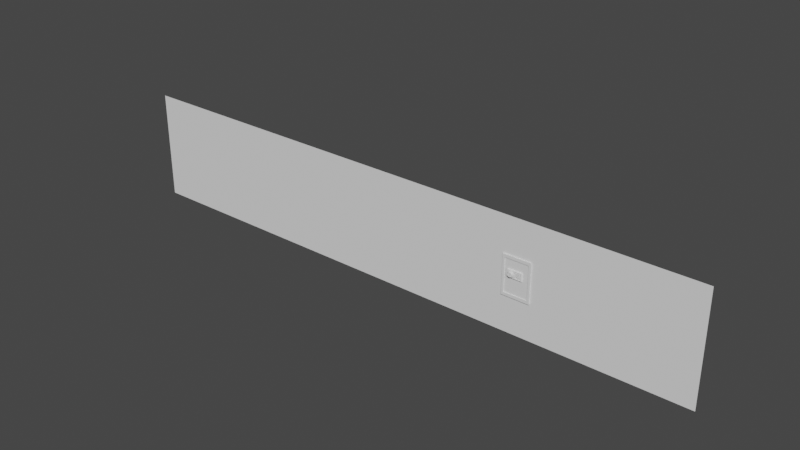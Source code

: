 # Source: Safe.blend  (saved by Blender 4.3.34; exported with 4.5.12 LTS)
import bpy
from mathutils import Matrix  # noqa: F401  (used for matrix-valued properties, if any)

bpy.ops.wm.read_factory_settings(use_empty=True)
scene = bpy.context.scene
scene.name = 'Scene'

# ---- collections
col_collection = bpy.data.collections.new('Collection'); scene.collection.children.link(col_collection)

# ---- world
world_world = bpy.data.worlds.new('World'); scene.world = world_world
world_world.use_nodes = True; world_world.node_tree.nodes.clear()
_N = world_world.node_tree.nodes; _L = world_world.node_tree.links
n0 = _N.new('ShaderNodeOutputWorld'); n0.name = 'World Output'; n0.location = (300, 300)
n1 = _N.new('ShaderNodeBackground'); n1.name = 'Background'; n1.location = (10, 300)
n1.inputs[0].default_value = (0.05088, 0.05088, 0.05088, 1.0)
_L.new(n1.outputs[0], n0.inputs[0])
n0.is_active_output = True
world_world.color = (0.05088, 0.05088, 0.05088)
world_world.use_sun_shadow = False
world_world.sun_shadow_jitter_overblur = 0.0

# ---- meshes
me_body = bpy.data.meshes.new('body')
me_body.from_pydata([(-0.1778, 0.0, -0.1778), (-0.1778, 0.0, 0.3171), (-0.1778, 0.3893, -0.1778), (-0.1778, 0.3893, 0.3171), (0.1778, 0.0, -0.1778), (0.1778, 0.0, 0.3171), (0.1778, 0.3893, -0.1778), (0.1778, 0.3893, 0.3171), (-0.1511, 0.0, -0.1407), (-0.1511, 0.0, 0.28), (0.1511, 0.0, 0.28), (0.1511, 0.0, -0.1407), (-0.1511, 0.025, -0.1407), (-0.1511, 0.025, 0.28), (0.1511, 0.025, 0.28), (0.1511, 0.025, -0.1407), (-0.1511, 0.35, -0.1407), (-0.1511, 0.35, 0.28), (0.1511, 0.35, 0.28), (0.1511, 0.35, -0.1407)], [], [(0, 1, 3, 2), (2, 3, 7, 6), (6, 7, 5, 4), (1, 0, 8, 9), (2, 6, 4, 0), (7, 3, 1, 5), (9, 8, 12, 13), (0, 4, 11, 8), (5, 1, 9, 10), (4, 5, 10, 11), (10, 9, 13, 14), (11, 10, 14, 15), (8, 11, 15, 12), (14, 13, 17, 18), (15, 14, 18, 19), (12, 15, 19, 16), (13, 12, 16, 17), (16, 19, 18, 17)])
_uv = me_body.uv_layers.new(name='UVMap')
_uv.uv.foreach_set('vector', [0.375, 0.0, 0.625, 0.0, 0.625, 0.25, 0.375, 0.25, 0.375, 0.25, 0.625, 0.25, 0.625, 0.5, 0.375, 0.5, 0.375, 0.5, 0.625, 0.5, 0.625, 0.75, 0.375, 0.75, 0.625, 0.0, 0.375, 0.0, 0.375, 0.0, 0.625, 0.0, 0.125, 0.5, 0.375, 0.5, 0.375, 0.75, 0.125, 0.75, 0.625, 0.5, 0.875, 0.5, 0.875, 0.75, 0.625, 0.75, 0.625, 0.0, 0.375, 0.0, 0.375, 0.0, 0.625, 0.0, 0.125, 0.75, 0.375, 0.75, 0.375, 0.75, 0.125, 0.75, 0.625, 0.75, 0.875, 0.75, 0.875, 0.75, 0.625, 0.75, 0.375, 0.75, 0.625, 0.75, 0.625, 0.75, 0.375, 0.75, 0.625, 0.75, 0.875, 0.75, 0.875, 0.75, 0.625, 0.75, 0.375, 0.75, 0.625, 0.75, 0.625, 0.75, 0.375, 0.75, 0.125, 0.75, 0.375, 0.75, 0.375, 0.75, 0.125, 0.75, 0.625, 0.75, 0.875, 0.75, 0.875, 0.75, 0.625, 0.75, 0.375, 0.75, 0.625, 0.75, 0.625, 0.75, 0.375, 0.75, 0.125, 0.75, 0.375, 0.75, 0.375, 0.75, 0.125, 0.75, 0.625, 0.0, 0.375, 0.0, 0.375, 0.0, 0.625, 0.0, 0.125, 0.75, 0.375, 0.75, 0.625, 0.75, 0.875, 0.75])
me_body.update()
me_door = bpy.data.meshes.new('door')
me_door.from_pydata([(-0.3023, 0.0, -0.2103), (-0.3023, 0.0, 0.2103), (0.0, 0.0, 0.2103), (0.0, 0.0, -0.2103), (-0.3023, 0.05, -0.2103), (-0.3023, 0.05, 0.2103), (0.0, 0.05, 0.2103), (0.0, 0.05, -0.2103), (0.0, 0.0, 0.0)], [], [(7, 4, 5, 6), (3, 7, 6, 2, 8), (0, 4, 7, 3), (1, 5, 4, 0), (2, 6, 5, 1), (0, 3, 8, 2, 1)])
_uv = me_door.uv_layers.new(name='UVMap')
_uv.uv.foreach_set('vector', [0.375, 0.75, 0.375, 1.0, 0.625, 1.0, 0.625, 0.75, 0.375, 0.75, 0.375, 0.75, 0.625, 0.75, 0.625, 0.75, 0.5, 0.75, 0.375, 1.0, 0.375, 1.0, 0.375, 0.75, 0.375, 0.75, 0.625, 1.0, 0.625, 1.0, 0.375, 1.0, 0.375, 1.0, 0.625, 0.75, 0.625, 0.75, 0.625, 1.0, 0.625, 1.0, 0.375, 1.0, 0.375, 0.75, 0.5, 0.75, 0.625, 0.75, 0.625, 1.0])
me_door.update()
me_control_panel = bpy.data.meshes.new('control_panel')
me_control_panel.from_pydata([(-0.2203, 0.0, 0.01467), (-0.2203, 0.0, 0.1103), (-0.05, 0.0, 0.01467), (-0.05, 0.0, 0.1103), (-0.234, -0.01, 0.02842), (-0.2292, -0.01, 0.02274), (-0.234, -0.01, 0.09658), (-0.2353, 0.0, 0.09837), (-0.2364, -0.01, 0.0909), (-0.05424, -0.01, 0.1079), (-0.2353, 0.0, 0.02663), (-0.2303, 0.0, 0.1044), (-0.05424, -0.01, 0.01706), (-0.2197, -0.01, 0.01706), (-0.2378, 0.0, 0.0326), (-0.2378, 0.0, 0.0924), (-0.2197, -0.01, 0.1079), (-0.2292, -0.01, 0.1023), (-0.2303, 0.0, 0.02065), (-0.2364, -0.01, 0.0341), (-0.2316, -0.015, 0.03183), (-0.2337, -0.015, 0.03694), (-0.2316, -0.015, 0.09317), (-0.2273, -0.015, 0.09828), (-0.2337, -0.015, 0.08806), (-0.06228, -0.015, 0.1034), (-0.2187, -0.015, 0.1034), (-0.2187, -0.015, 0.0216), (-0.06228, -0.015, 0.0216), (-0.2273, -0.015, 0.02672), (-0.2187, -0.015, 0.0625), (-0.1405, -0.015, 0.1034), (-0.1405, -0.015, 0.0216), (-0.1327, -0.015, 0.02524), (-0.07011, -0.015, 0.02524), (-0.07011, -0.015, 0.09976), (-0.1327, -0.015, 0.09976), (-0.1327, -0.01, 0.02524), (-0.07011, -0.01, 0.02524), (-0.07011, -0.01, 0.09976), (-0.1327, -0.01, 0.09976), (-0.1264, -0.01, 0.03178), (-0.07636, -0.01, 0.03178), (-0.07636, -0.01, 0.09322), (-0.1264, -0.01, 0.09322), (-0.2187, -0.015, 0.1034), (-0.2187, -0.015, 0.0216), (-0.2187, -0.015, 0.0625), (-0.1405, -0.015, 0.1034), (-0.1405, -0.015, 0.0216)], [], [(13, 12, 28, 32, 27), (3, 1, 16, 9), (15, 14, 19, 8), (2, 3, 9, 12), (10, 18, 5, 4), (1, 11, 17, 16), (7, 15, 8, 6), (14, 10, 4, 19), (11, 7, 6, 17), (18, 0, 13, 5), (0, 2, 12, 13), (5, 13, 27, 29), (16, 17, 23, 26), (12, 9, 25, 28), (6, 8, 24, 22), (8, 19, 21, 24), (19, 4, 20, 21), (9, 16, 26, 31, 25), (4, 5, 29, 20), (17, 6, 22, 23), (26, 23, 30), (23, 22, 30), (22, 24, 30), (24, 21, 30), (21, 20, 30), (20, 29, 30), (27, 30, 29), (28, 25, 35, 34), (35, 36, 40, 39), (32, 28, 34, 33), (31, 32, 33, 36), (25, 31, 36, 35), (40, 37, 41, 44), (33, 34, 38, 37), (36, 33, 37, 40), (34, 35, 39, 38), (38, 39, 43, 42), (39, 40, 44, 43), (37, 38, 42, 41), (48, 45, 47, 46, 49)])
_uv = me_control_panel.uv_layers.new(name='UVMap')
_uv.uv.foreach_set('vector', [0.0, 0.0, 0.0, 0.0, 0.0, 0.0, 0.0, 0.0, 0.0, 0.0, 0.0, 0.0, 0.0, 0.0, 0.0, 0.0, 0.0, 0.0, 0.0, 0.0, 0.0, 0.0, 0.0, 0.0, 0.0, 0.0, 0.0, 0.0, 0.0, 0.0, 0.0, 0.0, 0.0, 0.0, 0.0, 0.0, 0.0, 0.0, 0.0, 0.0, 0.0, 0.0, 0.0, 0.0, 0.0, 0.0, 0.0, 0.0, 0.0, 0.0, 0.0, 0.0, 0.0, 0.0, 0.0, 0.0, 0.0, 0.0, 0.0, 0.0, 0.0, 0.0, 0.0, 0.0, 0.0, 0.0, 0.0, 0.0, 0.0, 0.0, 0.0, 0.0, 0.0, 0.0, 0.0, 0.0, 0.0, 0.0, 0.0, 0.0, 0.0, 0.0, 0.0, 0.0, 0.0, 0.0, 0.0, 0.0, 0.0, 0.0, 0.0, 0.0, 0.0, 0.0, 0.0, 0.0, 0.0, 0.0, 0.0, 0.0, 0.0, 0.0, 0.0, 0.0, 0.0, 0.0, 0.0, 0.0, 0.0, 0.0, 0.0, 0.0, 0.0, 0.0, 0.0, 0.0, 0.0, 0.0, 0.0, 0.0, 0.0, 0.0, 0.0, 0.0, 0.0, 0.0, 0.0, 0.0, 0.0, 0.0, 0.0, 0.0, 0.0, 0.0, 0.0, 0.0, 0.0, 0.0, 0.0, 0.0, 0.0, 0.0, 0.0, 0.0, 0.0, 0.0, 0.0, 0.0, 0.0, 0.0, 0.0, 0.0, 0.0, 0.0, 0.0, 0.0, 0.0, 0.0, 0.0, 0.0, 0.0, 0.0, 0.0, 0.0, 0.0, 0.0, 0.0, 0.0, 0.0, 0.0, 0.0, 0.0, 0.0, 0.0, 0.0, 0.0, 0.0, 0.0, 0.0, 0.0, 0.0, 0.0, 0.0, 0.0, 0.0, 0.0, 0.0, 0.0, 0.0, 0.0, 0.0, 0.0, 0.0, 0.0, 0.0, 0.0, 0.0, 0.0, 0.0, 0.0, 0.0, 0.0, 0.0, 0.0, 0.0, 0.0, 0.0, 0.0, 0.0, 0.0, 0.0, 0.0, 0.0, 0.0, 0.0, 0.0, 0.0, 0.0, 0.0, 0.0, 0.0, 0.0, 0.0, 0.0, 0.0, 0.0, 0.0, 0.0, 0.0, 0.0, 0.0, 0.0, 0.0, 0.0, 0.0, 0.0, 0.0, 0.0, 0.0, 0.0, 0.0, 0.0, 0.0, 0.0, 0.0, 0.0, 0.0, 0.0, 0.0, 0.0, 0.0, 0.0, 0.0, 0.0, 0.0, 0.0, 0.0, 0.0, 0.0, 0.0, 0.0, 0.0, 0.0, 0.0, 0.0, 0.0, 0.0, 0.0, 0.0, 0.0, 0.0, 0.0, 0.0, 0.0, 0.0, 0.0, 0.0, 0.0, 0.0, 0.0, 0.0, 0.0, 0.0, 0.0, 0.0, 0.0, 0.0, 0.0, 0.0, 0.0, 0.0, 0.0, 0.0, 0.0, 0.0, 0.0, 0.0, 0.0, 0.0, 0.0, 0.0, 0.0, 0.0, 0.0, 0.0, 0.0, 0.0, 0.0, 0.0, 0.0, 0.0, 0.0])
me_control_panel.update()
me_numpad = bpy.data.meshes.new('numpad')
me_numpad.from_pydata([(-0.1264, -0.01, 0.03178), (-0.07636, -0.01, 0.03178), (-0.07636, -0.01, 0.09322), (-0.1264, -0.01, 0.09322), (-0.1223, -0.01, 0.03178), (-0.1164, -0.01, 0.03178), (-0.1105, -0.01, 0.03178), (-0.1073, -0.01, 0.03178), (-0.1014, -0.01, 0.03178), (-0.09548, -0.01, 0.03178), (-0.09229, -0.01, 0.03178), (-0.08638, -0.01, 0.03178), (-0.08046, -0.01, 0.03178), (-0.08046, -0.01, 0.09322), (-0.08638, -0.01, 0.09322), (-0.09229, -0.01, 0.09322), (-0.09548, -0.01, 0.09322), (-0.1014, -0.01, 0.09322), (-0.1073, -0.01, 0.09322), (-0.1105, -0.01, 0.09322), (-0.1164, -0.01, 0.09322), (-0.1223, -0.01, 0.09322), (-0.07636, -0.01, 0.04631), (-0.07636, -0.01, 0.04948), (-0.07636, -0.01, 0.05515), (-0.07636, -0.01, 0.06082), (-0.07636, -0.01, 0.06376), (-0.07636, -0.01, 0.06942), (-0.07636, -0.01, 0.07509), (-0.07636, -0.01, 0.07803), (-0.07636, -0.01, 0.0837), (-0.07636, -0.01, 0.08937), (-0.1264, -0.01, 0.08937), (-0.1264, -0.01, 0.0837), (-0.1264, -0.01, 0.07803), (-0.1264, -0.01, 0.07509), (-0.1264, -0.01, 0.06942), (-0.1264, -0.01, 0.06376), (-0.1264, -0.01, 0.06082), (-0.1264, -0.01, 0.05515), (-0.1264, -0.01, 0.04948), (-0.1264, -0.01, 0.04631), (-0.1223, -0.01, 0.04631), (-0.1223, -0.01, 0.04948), (-0.1223, -0.01, 0.05515), (-0.1223, -0.01, 0.06082), (-0.1223, -0.01, 0.06376), (-0.1223, -0.01, 0.06942), (-0.1223, -0.01, 0.07509), (-0.1223, -0.01, 0.07803), (-0.1223, -0.01, 0.0837), (-0.1223, -0.01, 0.08937), (-0.1164, -0.01, 0.04631), (-0.1164, -0.01, 0.04948), (-0.1164, -0.01, 0.06082), (-0.1164, -0.01, 0.06376), (-0.1164, -0.01, 0.07509), (-0.1164, -0.01, 0.07803), (-0.1164, -0.01, 0.08937), (-0.1105, -0.01, 0.04631), (-0.1105, -0.01, 0.04948), (-0.1105, -0.01, 0.05515), (-0.1105, -0.01, 0.06082), (-0.1105, -0.01, 0.06376), (-0.1105, -0.01, 0.06942), (-0.1105, -0.01, 0.07509), (-0.1105, -0.01, 0.07803), (-0.1105, -0.01, 0.0837), (-0.1105, -0.01, 0.08937), (-0.1073, -0.01, 0.04631), (-0.1073, -0.01, 0.04948), (-0.1073, -0.01, 0.05515), (-0.1073, -0.01, 0.06082), (-0.1073, -0.01, 0.06376), (-0.1073, -0.01, 0.06942), (-0.1073, -0.01, 0.07509), (-0.1073, -0.01, 0.07803), (-0.1073, -0.01, 0.0837), (-0.1073, -0.01, 0.08937), (-0.1014, -0.01, 0.04631), (-0.1014, -0.01, 0.04948), (-0.1014, -0.01, 0.06082), (-0.1014, -0.01, 0.06376), (-0.1014, -0.01, 0.07509), (-0.1014, -0.01, 0.07803), (-0.1014, -0.01, 0.08937), (-0.09548, -0.01, 0.04631), (-0.09548, -0.01, 0.04948), (-0.09548, -0.01, 0.05515), (-0.09548, -0.01, 0.06082), (-0.09548, -0.01, 0.06376), (-0.09548, -0.01, 0.06942), (-0.09548, -0.01, 0.07509), (-0.09548, -0.01, 0.07803), (-0.09548, -0.01, 0.0837), (-0.09548, -0.01, 0.08937), (-0.09229, -0.01, 0.04631), (-0.09229, -0.01, 0.04948), (-0.09229, -0.01, 0.05515), (-0.09229, -0.01, 0.06082), (-0.09229, -0.01, 0.06376), (-0.09229, -0.01, 0.06942), (-0.09229, -0.01, 0.07509), (-0.09229, -0.01, 0.07803), (-0.09229, -0.01, 0.0837), (-0.09229, -0.01, 0.08937), (-0.08638, -0.01, 0.04631), (-0.08638, -0.01, 0.04948), (-0.08638, -0.01, 0.06082), (-0.08638, -0.01, 0.06376), (-0.08638, -0.01, 0.07509), (-0.08638, -0.01, 0.07803), (-0.08638, -0.01, 0.08937), (-0.08046, -0.01, 0.04631), (-0.08046, -0.01, 0.04948), (-0.08046, -0.01, 0.05515), (-0.08046, -0.01, 0.06082), (-0.08046, -0.01, 0.06376), (-0.08046, -0.01, 0.06942), (-0.08046, -0.01, 0.07509), (-0.08046, -0.01, 0.07803), (-0.08046, -0.01, 0.0837), (-0.08046, -0.01, 0.08937), (-0.1264, -0.01, 0.04071), (-0.1264, -0.01, 0.03488), (-0.07636, -0.01, 0.03488), (-0.07636, -0.01, 0.04071), (-0.1223, -0.01, 0.03488), (-0.1223, -0.01, 0.04071), (-0.1164, -0.01, 0.03488), (-0.1105, -0.01, 0.03488), (-0.1105, -0.01, 0.04071), (-0.1073, -0.01, 0.03488), (-0.1073, -0.01, 0.04071), (-0.1014, -0.01, 0.03488), (-0.09548, -0.01, 0.03488), (-0.09548, -0.01, 0.04071), (-0.09229, -0.01, 0.03488), (-0.09229, -0.01, 0.04071), (-0.08638, -0.01, 0.03488), (-0.08046, -0.01, 0.03488), (-0.08046, -0.01, 0.04071)], [], [(122, 31, 2, 13), (32, 51, 21, 3), (51, 58, 20, 21), (58, 68, 19, 20), (68, 78, 18, 19), (78, 85, 17, 18), (85, 95, 16, 17), (95, 105, 15, 16), (105, 112, 14, 15), (112, 122, 13, 14), (106, 113, 114, 107), (108, 116, 117, 109), (110, 119, 120, 111), (96, 106, 107, 97), (99, 108, 109, 100), (102, 110, 111, 103), (136, 138, 96, 86), (86, 96, 97, 87), (87, 97, 98, 88), (88, 98, 99, 89), (89, 99, 100, 90), (90, 100, 101, 91), (91, 101, 102, 92), (92, 102, 103, 93), (93, 103, 104, 94), (94, 104, 105, 95), (79, 86, 87, 80), (81, 89, 90, 82), (83, 92, 93, 84), (69, 79, 80, 70), (72, 81, 82, 73), (75, 83, 84, 76), (131, 133, 69, 59), (59, 69, 70, 60), (60, 70, 71, 61), (61, 71, 72, 62), (62, 72, 73, 63), (63, 73, 74, 64), (64, 74, 75, 65), (65, 75, 76, 66), (66, 76, 77, 67), (67, 77, 78, 68), (52, 59, 60, 53), (54, 62, 63, 55), (56, 65, 66, 57), (42, 52, 53, 43), (45, 54, 55, 46), (48, 56, 57, 49), (123, 128, 42, 41), (41, 42, 43, 40), (40, 43, 44, 39), (39, 44, 45, 38), (38, 45, 46, 37), (37, 46, 47, 36), (36, 47, 48, 35), (35, 48, 49, 34), (34, 49, 50, 33), (33, 50, 51, 32), (141, 126, 22, 113), (113, 22, 23, 114), (114, 23, 24, 115), (115, 24, 25, 116), (116, 25, 26, 117), (117, 26, 27, 118), (118, 27, 28, 119), (119, 28, 29, 120), (120, 29, 30, 121), (121, 30, 31, 122), (12, 1, 125, 140), (140, 125, 126, 141), (0, 4, 127, 124), (124, 127, 128, 123), (4, 5, 129, 127), (5, 6, 130, 129), (6, 7, 132, 130), (130, 132, 133, 131), (7, 8, 134, 132), (8, 9, 135, 134), (9, 10, 137, 135), (135, 137, 138, 136), (10, 11, 139, 137), (11, 12, 140, 139), (42, 128, 127, 129, 130, 131, 59, 52), (96, 138, 137, 139, 140, 141, 113, 106)])
_uv = me_numpad.uv_layers.new(name='UVMap')
_uv.uv.foreach_set('vector', [0.0, 0.0, 0.0, 0.0, 0.0, 0.0, 0.0, 0.0, 0.0, 0.0, 0.0, 0.0, 0.0, 0.0, 0.0, 0.0, 0.0, 0.0, 0.0, 0.0, 0.0, 0.0, 0.0, 0.0, 0.0, 0.0, 0.0, 0.0, 0.0, 0.0, 0.0, 0.0, 0.0, 0.0, 0.0, 0.0, 0.0, 0.0, 0.0, 0.0, 0.0, 0.0, 0.0, 0.0, 0.0, 0.0, 0.0, 0.0, 0.0, 0.0, 0.0, 0.0, 0.0, 0.0, 0.0, 0.0, 0.0, 0.0, 0.0, 0.0, 0.0, 0.0, 0.0, 0.0, 0.0, 0.0, 0.0, 0.0, 0.0, 0.0, 0.0, 0.0, 0.0, 0.0, 0.0, 0.0, 0.0, 0.0, 0.0, 0.0, 0.0, 0.0, 0.0, 0.0, 0.0, 0.0, 0.0, 0.0, 0.0, 0.0, 0.0, 0.0, 0.0, 0.0, 0.0, 0.0, 0.0, 0.0, 0.0, 0.0, 0.0, 0.0, 0.0, 0.0, 0.0, 0.0, 0.0, 0.0, 0.0, 0.0, 0.0, 0.0, 0.0, 0.0, 0.0, 0.0, 0.0, 0.0, 0.0, 0.0, 0.0, 0.0, 0.0, 0.0, 0.0, 0.0, 0.0, 0.0, 0.0, 0.0, 0.0, 0.0, 0.0, 0.0, 0.0, 0.0, 0.0, 0.0, 0.0, 0.0, 0.0, 0.0, 0.0, 0.0, 0.0, 0.0, 0.0, 0.0, 0.0, 0.0, 0.0, 0.0, 0.0, 0.0, 0.0, 0.0, 0.0, 0.0, 0.0, 0.0, 0.0, 0.0, 0.0, 0.0, 0.0, 0.0, 0.0, 0.0, 0.0, 0.0, 0.0, 0.0, 0.0, 0.0, 0.0, 0.0, 0.0, 0.0, 0.0, 0.0, 0.0, 0.0, 0.0, 0.0, 0.0, 0.0, 0.0, 0.0, 0.0, 0.0, 0.0, 0.0, 0.0, 0.0, 0.0, 0.0, 0.0, 0.0, 0.0, 0.0, 0.0, 0.0, 0.0, 0.0, 0.0, 0.0, 0.0, 0.0, 0.0, 0.0, 0.0, 0.0, 0.0, 0.0, 0.0, 0.0, 0.0, 0.0, 0.0, 0.0, 0.0, 0.0, 0.0, 0.0, 0.0, 0.0, 0.0, 0.0, 0.0, 0.0, 0.0, 0.0, 0.0, 0.0, 0.0, 0.0, 0.0, 0.0, 0.0, 0.0, 0.0, 0.0, 0.0, 0.0, 0.0, 0.0, 0.0, 0.0, 0.0, 0.0, 0.0, 0.0, 0.0, 0.0, 0.0, 0.0, 0.0, 0.0, 0.0, 0.0, 0.0, 0.0, 0.0, 0.0, 0.0, 0.0, 0.0, 0.0, 0.0, 0.0, 0.0, 0.0, 0.0, 0.0, 0.0, 0.0, 0.0, 0.0, 0.0, 0.0, 0.0, 0.0, 0.0, 0.0, 0.0, 0.0, 0.0, 0.0, 0.0, 0.0, 0.0, 0.0, 0.0, 0.0, 0.0, 0.0, 0.0, 0.0, 0.0, 0.0, 0.0, 0.0, 0.0, 0.0, 0.0, 0.0, 0.0, 0.0, 0.0, 0.0, 0.0, 0.0, 0.0, 0.0, 0.0, 0.0, 0.0, 0.0, 0.0, 0.0, 0.0, 0.0, 0.0, 0.0, 0.0, 0.0, 0.0, 0.0, 0.0, 0.0, 0.0, 0.0, 0.0, 0.0, 0.0, 0.0, 0.0, 0.0, 0.0, 0.0, 0.0, 0.0, 0.0, 0.0, 0.0, 0.0, 0.0, 0.0, 0.0, 0.0, 0.0, 0.0, 0.0, 0.0, 0.0, 0.0, 0.0, 0.0, 0.0, 0.0, 0.0, 0.0, 0.0, 0.0, 0.0, 0.0, 0.0, 0.0, 0.0, 0.0, 0.0, 0.0, 0.0, 0.0, 0.0, 0.0, 0.0, 0.0, 0.0, 0.0, 0.0, 0.0, 0.0, 0.0, 0.0, 0.0, 0.0, 0.0, 0.0, 0.0, 0.0, 0.0, 0.0, 0.0, 0.0, 0.0, 0.0, 0.0, 0.0, 0.0, 0.0, 0.0, 0.0, 0.0, 0.0, 0.0, 0.0, 0.0, 0.0, 0.0, 0.0, 0.0, 0.0, 0.0, 0.0, 0.0, 0.0, 0.0, 0.0, 0.0, 0.0, 0.0, 0.0, 0.0, 0.0, 0.0, 0.0, 0.0, 0.0, 0.0, 0.0, 0.0, 0.0, 0.0, 0.0, 0.0, 0.0, 0.0, 0.0, 0.0, 0.0, 0.0, 0.0, 0.0, 0.0, 0.0, 0.0, 0.0, 0.0, 0.0, 0.0, 0.0, 0.0, 0.0, 0.0, 0.0, 0.0, 0.0, 0.0, 0.0, 0.0, 0.0, 0.0, 0.0, 0.0, 0.0, 0.0, 0.0, 0.0, 0.0, 0.0, 0.0, 0.0, 0.0, 0.0, 0.0, 0.0, 0.0, 0.0, 0.0, 0.0, 0.0, 0.0, 0.0, 0.0, 0.0, 0.0, 0.0, 0.0, 0.0, 0.0, 0.0, 0.0, 0.0, 0.0, 0.0, 0.0, 0.0, 0.0, 0.0, 0.0, 0.0, 0.0, 0.0, 0.0, 0.0, 0.0, 0.0, 0.0, 0.0, 0.0, 0.0, 0.0, 0.0, 0.0, 0.0, 0.0, 0.0, 0.0, 0.0, 0.0, 0.0, 0.0, 0.0, 0.0, 0.0, 0.0, 0.0, 0.0, 0.0, 0.0, 0.0, 0.0, 0.0, 0.0, 0.0, 0.0, 0.0, 0.0, 0.0, 0.0, 0.0, 0.0, 0.0, 0.0, 0.0, 0.0, 0.0, 0.0, 0.0, 0.0, 0.0, 0.0, 0.0, 0.0, 0.0, 0.0, 0.0, 0.0, 0.0, 0.0, 0.0, 0.0, 0.0, 0.0, 0.0, 0.0, 0.0, 0.0, 0.0, 0.0, 0.0, 0.0, 0.0, 0.0, 0.0, 0.0, 0.0, 0.0, 0.0, 0.0, 0.0, 0.0, 0.0, 0.0, 0.0, 0.0, 0.0, 0.0, 0.0, 0.0, 0.0, 0.0, 0.0, 0.0, 0.0, 0.0, 0.0, 0.0, 0.0, 0.0, 0.0, 0.0, 0.0, 0.0, 0.0, 0.0, 0.0, 0.0, 0.0, 0.0, 0.0, 0.0, 0.0, 0.0, 0.0, 0.0, 0.0, 0.0, 0.0, 0.0, 0.0, 0.0, 0.0, 0.0, 0.0, 0.0, 0.0, 0.0, 0.0, 0.0, 0.0, 0.0, 0.0, 0.0, 0.0, 0.0, 0.0, 0.0, 0.0, 0.0, 0.0, 0.0, 0.0, 0.0, 0.0, 0.0, 0.0, 0.0, 0.0, 0.0, 0.0, 0.0, 0.0, 0.0, 0.0, 0.0, 0.0, 0.0, 0.0, 0.0, 0.0, 0.0, 0.0, 0.0, 0.0, 0.0, 0.0, 0.0, 0.0, 0.0, 0.0, 0.0, 0.0, 0.0, 0.0, 0.0, 0.0, 0.0, 0.0, 0.0, 0.0, 0.0, 0.0, 0.0, 0.0, 0.0, 0.0])
me_numpad.update()
me_circle = bpy.data.meshes.new('Circle')
me_circle.from_pydata([(0.0, 1.0, 0.0), (-0.1951, 0.9808, 0.0), (-0.3827, 0.9239, 0.0), (-0.5556, 0.8315, 0.0), (-0.7071, 0.7071, 0.0), (-0.8315, 0.5556, 0.0), (-0.9239, 0.3827, 0.0), (-0.9808, 0.1951, 0.0), (-1.0, 0.0, 0.0), (-0.9808, -0.1951, 0.0), (-0.9239, -0.3827, 0.0), (-0.8315, -0.5556, 0.0), (-0.7071, -0.7071, 0.0), (-0.5556, -0.8315, 0.0), (-0.3827, -0.9239, 0.0), (-0.1951, -0.9808, 0.0), (0.0, -1.0, 0.0), (0.1951, -0.9808, 0.0), (0.3827, -0.9239, 0.0), (0.5556, -0.8315, 0.0), (0.7071, -0.7071, 0.0), (0.8315, -0.5556, 0.0), (0.9239, -0.3827, 0.0), (0.9808, -0.1951, 0.0), (1.0, 0.0, 0.0), (0.9808, 0.1951, 0.0), (0.9239, 0.3827, 0.0), (0.8315, 0.5556, 0.0), (0.7071, 0.7071, 0.0), (0.5556, 0.8315, 0.0), (0.3827, 0.9239, 0.0), (0.1951, 0.9808, 0.0), (0.0, 1.0, -0.005), (-0.1951, 0.9808, -0.005), (-0.3827, 0.9239, -0.005), (-0.5556, 0.8315, -0.005), (-0.7071, 0.7071, -0.005), (-0.8315, 0.5556, -0.005), (-0.9239, 0.3827, -0.005), (-0.9808, 0.1951, -0.005), (-1.0, 5.464e-09, -0.005), (-0.9808, -0.1951, -0.005), (-0.9239, -0.3827, -0.005), (-0.8315, -0.5556, -0.005), (-0.7071, -0.7071, -0.005), (-0.5556, -0.8315, -0.005), (-0.3827, -0.9239, -0.005), (-0.1951, -0.9808, -0.005), (0.0, -1.0, -0.005), (0.1951, -0.9808, -0.005), (0.3827, -0.9239, -0.005), (0.5556, -0.8315, -0.005), (0.7071, -0.7071, -0.005), (0.8315, -0.5556, -0.005), (0.9239, -0.3827, -0.005), (0.9808, -0.1951, -0.005), (1.0, 5.464e-09, -0.005), (0.9808, 0.1951, -0.005), (0.9239, 0.3827, -0.005), (0.8315, 0.5556, -0.005), (0.7071, 0.7071, -0.005), (0.5556, 0.8315, -0.005), (0.3827, 0.9239, -0.005), (0.1951, 0.9808, -0.005), (-0.1853, 0.9317, -0.0075), (-1.192e-08, 0.95, -0.0075), (-0.3635, 0.8777, -0.0075), (-0.5278, 0.7899, -0.0075), (-0.6718, 0.6718, -0.0075), (-0.7899, 0.5278, -0.0075), (-0.8777, 0.3635, -0.0075), (-0.9317, 0.1853, -0.0075), (-0.95, -4.135e-09, -0.0075), (-0.9317, -0.1853, -0.0075), (-0.8777, -0.3635, -0.0075), (-0.7899, -0.5278, -0.0075), (-0.6718, -0.6718, -0.0075), (-0.5278, -0.7899, -0.0075), (-0.3635, -0.8777, -0.0075), (-0.1853, -0.9317, -0.0075), (-1.192e-08, -0.95, -0.0075), (0.1853, -0.9317, -0.0075), (0.3635, -0.8777, -0.0075), (0.5278, -0.7899, -0.0075), (0.6718, -0.6718, -0.0075), (0.7899, -0.5278, -0.0075), (0.8777, -0.3635, -0.0075), (0.9317, -0.1853, -0.0075), (0.95, -4.135e-09, -0.0075), (0.9317, 0.1853, -0.0075), (0.8777, 0.3635, -0.0075), (0.7899, 0.5278, -0.0075), (0.6718, 0.6718, -0.0075), (0.5278, 0.7899, -0.0075), (0.3635, 0.8777, -0.0075), (0.1853, 0.9317, -0.0075), (-0.1668, 0.8386, -0.00875), (-2.265e-08, 0.855, -0.00875), (-0.3272, 0.7899, -0.00875), (-0.475, 0.7109, -0.00875), (-0.6046, 0.6046, -0.00875), (-0.7109, 0.475, -0.00875), (-0.7899, 0.3272, -0.00875), (-0.8386, 0.1668, -0.00875), (-0.855, -2.62e-08, -0.00875), (-0.8386, -0.1668, -0.00875), (-0.7899, -0.3272, -0.00875), (-0.7109, -0.475, -0.00875), (-0.6046, -0.6046, -0.00875), (-0.475, -0.7109, -0.00875), (-0.3272, -0.7899, -0.00875), (-0.1668, -0.8386, -0.00875), (-2.265e-08, -0.855, -0.00875), (0.1668, -0.8386, -0.00875), (0.3272, -0.7899, -0.00875), (0.475, -0.7109, -0.00875), (0.6046, -0.6046, -0.00875), (0.7109, -0.475, -0.00875), (0.7899, -0.3272, -0.00875), (0.8386, -0.1668, -0.00875), (0.855, -2.62e-08, -0.00875), (0.8386, 0.1668, -0.00875), (0.7899, 0.3272, -0.00875), (0.7109, 0.475, -0.00875), (0.6046, 0.6046, -0.00875), (0.475, 0.7109, -0.00875), (0.3272, 0.7899, -0.00875), (0.1668, 0.8386, -0.00875), (-0.1501, 0.7547, -0.00875), (-8.464e-09, 0.7695, -0.00875), (-0.2945, 0.7109, -0.00875), (-0.4275, 0.6398, -0.00875), (-0.5441, 0.5441, -0.00875), (-0.6398, 0.4275, -0.00875), (-0.7109, 0.2945, -0.00875), (-0.7547, 0.1501, -0.00875), (-0.7695, -2.358e-08, -0.00875), (-0.7547, -0.1501, -0.00875), (-0.7109, -0.2945, -0.00875), (-0.6398, -0.4275, -0.00875), (-0.5441, -0.5441, -0.00875), (-0.4275, -0.6398, -0.00875), (-0.2945, -0.7109, -0.00875), (-0.1501, -0.7547, -0.00875), (-8.464e-09, -0.7695, -0.00875), (0.1501, -0.7547, -0.00875), (0.2945, -0.7109, -0.00875), (0.4275, -0.6398, -0.00875), (0.5441, -0.5441, -0.00875), (0.6398, -0.4275, -0.00875), (0.7109, -0.2945, -0.00875), (0.7547, -0.1501, -0.00875), (0.7695, -2.358e-08, -0.00875), (0.7547, 0.1501, -0.00875), (0.7109, 0.2945, -0.00875), (0.6398, 0.4275, -0.00875), (0.5441, 0.5441, -0.00875), (0.4275, 0.6398, -0.00875), (0.2945, 0.7109, -0.00875), (0.1501, 0.7547, -0.00875)], [], [(22, 54, 55, 23), (9, 41, 42, 10), (23, 55, 56, 24), (10, 42, 43, 11), (24, 56, 57, 25), (11, 43, 44, 12), (25, 57, 58, 26), (12, 44, 45, 13), (26, 58, 59, 27), (13, 45, 46, 14), (0, 32, 33, 1), (27, 59, 60, 28), (14, 46, 47, 15), (1, 33, 34, 2), (28, 60, 61, 29), (15, 47, 48, 16), (2, 34, 35, 3), (29, 61, 62, 30), (16, 48, 49, 17), (3, 35, 36, 4), (30, 62, 63, 31), (17, 49, 50, 18), (4, 36, 37, 5), (31, 63, 32, 0), (18, 50, 51, 19), (5, 37, 38, 6), (19, 51, 52, 20), (6, 38, 39, 7), (20, 52, 53, 21), (7, 39, 40, 8), (21, 53, 54, 22), (8, 40, 41, 9), (63, 62, 94, 95), (85, 84, 116, 117), (50, 49, 81, 82), (37, 36, 68, 69), (32, 63, 95, 65), (51, 50, 82, 83), (38, 37, 69, 70), (52, 51, 83, 84), (39, 38, 70, 71), (53, 52, 84, 85), (40, 39, 71, 72), (54, 53, 85, 86), (41, 40, 72, 73), (55, 54, 86, 87), (42, 41, 73, 74), (56, 55, 87, 88), (43, 42, 74, 75), (57, 56, 88, 89), (44, 43, 75, 76), (58, 57, 89, 90), (45, 44, 76, 77), (59, 58, 90, 91), (46, 45, 77, 78), (33, 32, 65, 64), (60, 59, 91, 92), (47, 46, 78, 79), (34, 33, 64, 66), (61, 60, 92, 93), (48, 47, 79, 80), (35, 34, 66, 67), (62, 61, 93, 94), (49, 48, 80, 81), (36, 35, 67, 68), (104, 103, 135, 136), (72, 71, 103, 104), (86, 85, 117, 118), (73, 72, 104, 105), (87, 86, 118, 119), (74, 73, 105, 106), (88, 87, 119, 120), (75, 74, 106, 107), (89, 88, 120, 121), (76, 75, 107, 108), (90, 89, 121, 122), (77, 76, 108, 109), (91, 90, 122, 123), (78, 77, 109, 110), (64, 65, 97, 96), (92, 91, 123, 124), (79, 78, 110, 111), (66, 64, 96, 98), (93, 92, 124, 125), (80, 79, 111, 112), (67, 66, 98, 99), (94, 93, 125, 126), (81, 80, 112, 113), (68, 67, 99, 100), (95, 94, 126, 127), (82, 81, 113, 114), (69, 68, 100, 101), (65, 95, 127, 97), (83, 82, 114, 115), (70, 69, 101, 102), (84, 83, 115, 116), (71, 70, 102, 103), (118, 117, 149, 150), (105, 104, 136, 137), (119, 118, 150, 151), (106, 105, 137, 138), (120, 119, 151, 152), (107, 106, 138, 139), (121, 120, 152, 153), (108, 107, 139, 140), (122, 121, 153, 154), (109, 108, 140, 141), (123, 122, 154, 155), (110, 109, 141, 142), (96, 97, 129, 128), (124, 123, 155, 156), (111, 110, 142, 143), (98, 96, 128, 130), (125, 124, 156, 157), (112, 111, 143, 144), (99, 98, 130, 131), (126, 125, 157, 158), (113, 112, 144, 145), (100, 99, 131, 132), (127, 126, 158, 159), (114, 113, 145, 146), (101, 100, 132, 133), (97, 127, 159, 129), (115, 114, 146, 147), (102, 101, 133, 134), (116, 115, 147, 148), (103, 102, 134, 135), (117, 116, 148, 149)])
_uv = me_circle.uv_layers.new(name='UVMap')
_uv.uv.foreach_set('vector', [0.0, 0.0, 0.0, 0.0, 0.0, 0.0, 0.0, 0.0, 0.0, 0.0, 0.0, 0.0, 0.0, 0.0, 0.0, 0.0, 0.0, 0.0, 0.0, 0.0, 0.0, 0.0, 0.0, 0.0, 0.0, 0.0, 0.0, 0.0, 0.0, 0.0, 0.0, 0.0, 0.0, 0.0, 0.0, 0.0, 0.0, 0.0, 0.0, 0.0, 0.0, 0.0, 0.0, 0.0, 0.0, 0.0, 0.0, 0.0, 0.0, 0.0, 0.0, 0.0, 0.0, 0.0, 0.0, 0.0, 0.0, 0.0, 0.0, 0.0, 0.0, 0.0, 0.0, 0.0, 0.0, 0.0, 0.0, 0.0, 0.0, 0.0, 0.0, 0.0, 0.0, 0.0, 0.0, 0.0, 0.0, 0.0, 0.0, 0.0, 0.0, 0.0, 0.0, 0.0, 0.0, 0.0, 0.0, 0.0, 0.0, 0.0, 0.0, 0.0, 0.0, 0.0, 0.0, 0.0, 0.0, 0.0, 0.0, 0.0, 0.0, 0.0, 0.0, 0.0, 0.0, 0.0, 0.0, 0.0, 0.0, 0.0, 0.0, 0.0, 0.0, 0.0, 0.0, 0.0, 0.0, 0.0, 0.0, 0.0, 0.0, 0.0, 0.0, 0.0, 0.0, 0.0, 0.0, 0.0, 0.0, 0.0, 0.0, 0.0, 0.0, 0.0, 0.0, 0.0, 0.0, 0.0, 0.0, 0.0, 0.0, 0.0, 0.0, 0.0, 0.0, 0.0, 0.0, 0.0, 0.0, 0.0, 0.0, 0.0, 0.0, 0.0, 0.0, 0.0, 0.0, 0.0, 0.0, 0.0, 0.0, 0.0, 0.0, 0.0, 0.0, 0.0, 0.0, 0.0, 0.0, 0.0, 0.0, 0.0, 0.0, 0.0, 0.0, 0.0, 0.0, 0.0, 0.0, 0.0, 0.0, 0.0, 0.0, 0.0, 0.0, 0.0, 0.0, 0.0, 0.0, 0.0, 0.0, 0.0, 0.0, 0.0, 0.0, 0.0, 0.0, 0.0, 0.0, 0.0, 0.0, 0.0, 0.0, 0.0, 0.0, 0.0, 0.0, 0.0, 0.0, 0.0, 0.0, 0.0, 0.0, 0.0, 0.0, 0.0, 0.0, 0.0, 0.0, 0.0, 0.0, 0.0, 0.0, 0.0, 0.0, 0.0, 0.0, 0.0, 0.0, 0.0, 0.0, 0.0, 0.0, 0.0, 0.0, 0.0, 0.0, 0.0, 0.0, 0.0, 0.0, 0.0, 0.0, 0.0, 0.0, 0.0, 0.0, 0.0, 0.0, 0.0, 0.0, 0.0, 0.0, 0.0, 0.0, 0.0, 0.0, 0.0, 0.0, 0.0, 0.0, 0.0, 0.0, 0.0, 0.0, 0.0, 0.0, 0.0, 0.0, 0.0, 0.0, 0.0, 0.0, 0.0, 0.0, 0.0, 0.0, 0.0, 0.0, 0.0, 0.0, 0.0, 0.0, 0.0, 0.0, 0.0, 0.0, 0.0, 0.0, 0.0, 0.0, 0.0, 0.0, 0.0, 0.0, 0.0, 0.0, 0.0, 0.0, 0.0, 0.0, 0.0, 0.0, 0.0, 0.0, 0.0, 0.0, 0.0, 0.0, 0.0, 0.0, 0.0, 0.0, 0.0, 0.0, 0.0, 0.0, 0.0, 0.0, 0.0, 0.0, 0.0, 0.0, 0.0, 0.0, 0.0, 0.0, 0.0, 0.0, 0.0, 0.0, 0.0, 0.0, 0.0, 0.0, 0.0, 0.0, 0.0, 0.0, 0.0, 0.0, 0.0, 0.0, 0.0, 0.0, 0.0, 0.0, 0.0, 0.0, 0.0, 0.0, 0.0, 0.0, 0.0, 0.0, 0.0, 0.0, 0.0, 0.0, 0.0, 0.0, 0.0, 0.0, 0.0, 0.0, 0.0, 0.0, 0.0, 0.0, 0.0, 0.0, 0.0, 0.0, 0.0, 0.0, 0.0, 0.0, 0.0, 0.0, 0.0, 0.0, 0.0, 0.0, 0.0, 0.0, 0.0, 0.0, 0.0, 0.0, 0.0, 0.0, 0.0, 0.0, 0.0, 0.0, 0.0, 0.0, 0.0, 0.0, 0.0, 0.0, 0.0, 0.0, 0.0, 0.0, 0.0, 0.0, 0.0, 0.0, 0.0, 0.0, 0.0, 0.0, 0.0, 0.0, 0.0, 0.0, 0.0, 0.0, 0.0, 0.0, 0.0, 0.0, 0.0, 0.0, 0.0, 0.0, 0.0, 0.0, 0.0, 0.0, 0.0, 0.0, 0.0, 0.0, 0.0, 0.0, 0.0, 0.0, 0.0, 0.0, 0.0, 0.0, 0.0, 0.0, 0.0, 0.0, 0.0, 0.0, 0.0, 0.0, 0.0, 0.0, 0.0, 0.0, 0.0, 0.0, 0.0, 0.0, 0.0, 0.0, 0.0, 0.0, 0.0, 0.0, 0.0, 0.0, 0.0, 0.0, 0.0, 0.0, 0.0, 0.0, 0.0, 0.0, 0.0, 0.0, 0.0, 0.0, 0.0, 0.0, 0.0, 0.0, 0.0, 0.0, 0.0, 0.0, 0.0, 0.0, 0.0, 0.0, 0.0, 0.0, 0.0, 0.0, 0.0, 0.0, 0.0, 0.0, 0.0, 0.0, 0.0, 0.0, 0.0, 0.0, 0.0, 0.0, 0.0, 0.0, 0.0, 0.0, 0.0, 0.0, 0.0, 0.0, 0.0, 0.0, 0.0, 0.0, 0.0, 0.0, 0.0, 0.0, 0.0, 0.0, 0.0, 0.0, 0.0, 0.0, 0.0, 0.0, 0.0, 0.0, 0.0, 0.0, 0.0, 0.0, 0.0, 0.0, 0.0, 0.0, 0.0, 0.0, 0.0, 0.0, 0.0, 0.0, 0.0, 0.0, 0.0, 0.0, 0.0, 0.0, 0.0, 0.0, 0.0, 0.0, 0.0, 0.0, 0.0, 0.0, 0.0, 0.0, 0.0, 0.0, 0.0, 0.0, 0.0, 0.0, 0.0, 0.0, 0.0, 0.0, 0.0, 0.0, 0.0, 0.0, 0.0, 0.0, 0.0, 0.0, 0.0, 0.0, 0.0, 0.0, 0.0, 0.0, 0.0, 0.0, 0.0, 0.0, 0.0, 0.0, 0.0, 0.0, 0.0, 0.0, 0.0, 0.0, 0.0, 0.0, 0.0, 0.0, 0.0, 0.0, 0.0, 0.0, 0.0, 0.0, 0.0, 0.0, 0.0, 0.0, 0.0, 0.0, 0.0, 0.0, 0.0, 0.0, 0.0, 0.0, 0.0, 0.0, 0.0, 0.0, 0.0, 0.0, 0.0, 0.0, 0.0, 0.0, 0.0, 0.0, 0.0, 0.0, 0.0, 0.0, 0.0, 0.0, 0.0, 0.0, 0.0, 0.0, 0.0, 0.0, 0.0, 0.0, 0.0, 0.0, 0.0, 0.0, 0.0, 0.0, 0.0, 0.0, 0.0, 0.0, 0.0, 0.0, 0.0, 0.0, 0.0, 0.0, 0.0, 0.0, 0.0, 0.0, 0.0, 0.0, 0.0, 0.0, 0.0, 0.0, 0.0, 0.0, 0.0, 0.0, 0.0, 0.0, 0.0, 0.0, 0.0, 0.0, 0.0, 0.0, 0.0, 0.0, 0.0, 0.0, 0.0, 0.0, 0.0, 0.0, 0.0, 0.0, 0.0, 0.0, 0.0, 0.0, 0.0, 0.0, 0.0, 0.0, 0.0, 0.0, 0.0, 0.0, 0.0, 0.0, 0.0, 0.0, 0.0, 0.0, 0.0, 0.0, 0.0, 0.0, 0.0, 0.0, 0.0, 0.0, 0.0, 0.0, 0.0, 0.0, 0.0, 0.0, 0.0, 0.0, 0.0, 0.0, 0.0, 0.0, 0.0, 0.0, 0.0, 0.0, 0.0, 0.0, 0.0, 0.0, 0.0, 0.0, 0.0, 0.0, 0.0, 0.0, 0.0, 0.0, 0.0, 0.0, 0.0, 0.0, 0.0, 0.0, 0.0, 0.0, 0.0, 0.0, 0.0, 0.0, 0.0, 0.0, 0.0, 0.0, 0.0, 0.0, 0.0, 0.0, 0.0, 0.0, 0.0, 0.0, 0.0, 0.0, 0.0, 0.0, 0.0, 0.0, 0.0, 0.0, 0.0, 0.0, 0.0, 0.0, 0.0, 0.0, 0.0, 0.0, 0.0, 0.0, 0.0, 0.0, 0.0, 0.0, 0.0, 0.0, 0.0, 0.0, 0.0, 0.0, 0.0, 0.0, 0.0, 0.0, 0.0, 0.0, 0.0, 0.0, 0.0, 0.0, 0.0, 0.0, 0.0, 0.0, 0.0, 0.0, 0.0, 0.0, 0.0, 0.0, 0.0, 0.0, 0.0, 0.0, 0.0, 0.0, 0.0, 0.0, 0.0, 0.0, 0.0, 0.0, 0.0, 0.0, 0.0, 0.0, 0.0, 0.0, 0.0, 0.0, 0.0, 0.0, 0.0, 0.0, 0.0, 0.0, 0.0, 0.0, 0.0, 0.0, 0.0, 0.0, 0.0, 0.0, 0.0, 0.0, 0.0, 0.0, 0.0, 0.0, 0.0, 0.0, 0.0, 0.0, 0.0, 0.0, 0.0, 0.0, 0.0, 0.0, 0.0, 0.0, 0.0, 0.0, 0.0, 0.0, 0.0, 0.0, 0.0, 0.0, 0.0, 0.0, 0.0, 0.0, 0.0, 0.0, 0.0, 0.0, 0.0, 0.0, 0.0, 0.0, 0.0, 0.0, 0.0, 0.0, 0.0, 0.0, 0.0, 0.0, 0.0, 0.0, 0.0, 0.0, 0.0, 0.0, 0.0, 0.0, 0.0, 0.0, 0.0, 0.0, 0.0, 0.0, 0.0, 0.0, 0.0, 0.0, 0.0, 0.0, 0.0, 0.0, 0.0, 0.0, 0.0, 0.0, 0.0, 0.0, 0.0, 0.0, 0.0, 0.0, 0.0, 0.0, 0.0, 0.0, 0.0, 0.0, 0.0, 0.0, 0.0, 0.0, 0.0, 0.0, 0.0, 0.0, 0.0, 0.0, 0.0, 0.0, 0.0, 0.0, 0.0, 0.0, 0.0, 0.0, 0.0, 0.0, 0.0, 0.0, 0.0, 0.0, 0.0, 0.0, 0.0, 0.0, 0.0, 0.0, 0.0, 0.0, 0.0, 0.0, 0.0, 0.0, 0.0, 0.0, 0.0, 0.0, 0.0, 0.0, 0.0, 0.0, 0.0, 0.0, 0.0, 0.0, 0.0, 0.0, 0.0, 0.0, 0.0, 0.0, 0.0, 0.0, 0.0, 0.0, 0.0, 0.0, 0.0, 0.0, 0.0, 0.0, 0.0, 0.0, 0.0, 0.0, 0.0, 0.0, 0.0, 0.0, 0.0, 0.0, 0.0, 0.0, 0.0, 0.0, 0.0, 0.0, 0.0, 0.0, 0.0, 0.0, 0.0])
me_circle.update()
me_circle_001 = bpy.data.meshes.new('Circle.001')
me_circle_001.from_pydata([(-0.1501, 0.7547, -0.00875), (-8.464e-09, 0.7695, -0.00875), (-0.2945, 0.7109, -0.00875), (-0.4275, 0.6398, -0.00875), (-0.5441, 0.5441, -0.00875), (-0.6398, 0.4275, -0.00875), (-0.7109, 0.2945, -0.00875), (-0.7547, 0.1501, -0.00875), (-0.7695, -2.358e-08, -0.00875), (-0.7547, -0.1501, -0.00875), (-0.7109, -0.2945, -0.00875), (-0.6398, -0.4275, -0.00875), (-0.5441, -0.5441, -0.00875), (-0.4275, -0.6398, -0.00875), (-0.2945, -0.7109, -0.00875), (-0.1501, -0.7547, -0.00875), (-8.464e-09, -0.7695, -0.00875), (0.1501, -0.7547, -0.00875), (0.2945, -0.7109, -0.00875), (0.4275, -0.6398, -0.00875), (0.5441, -0.5441, -0.00875), (0.6398, -0.4275, -0.00875), (0.7109, -0.2945, -0.00875), (0.7547, -0.1501, -0.00875), (0.7695, -2.358e-08, -0.00875), (0.7547, 0.1501, -0.00875), (0.7109, 0.2945, -0.00875), (0.6398, 0.4275, -0.00875), (0.5441, 0.5441, -0.00875), (0.4275, 0.6398, -0.00875), (0.2945, 0.7109, -0.00875), (0.1501, 0.7547, -0.00875), (-0.1501, 0.7547, -0.01875), (-8.464e-09, 0.7695, -0.01875), (-0.2945, 0.7109, -0.01875), (-0.4275, 0.6398, -0.01875), (-0.5441, 0.5441, -0.01875), (-0.6398, 0.4275, -0.01875), (-0.7109, 0.2945, -0.01875), (-0.7547, 0.1501, -0.01875), (-0.7695, -1.265e-08, -0.01875), (-0.7547, -0.1501, -0.01875), (-0.7109, -0.2945, -0.01875), (-0.6398, -0.4275, -0.01875), (-0.5441, -0.5441, -0.01875), (-0.4275, -0.6398, -0.01875), (-0.2945, -0.7109, -0.01875), (-0.1501, -0.7547, -0.01875), (-8.464e-09, -0.7695, -0.01875), (0.1501, -0.7547, -0.01875), (0.2945, -0.7109, -0.01875), (0.4275, -0.6398, -0.01875), (0.5441, -0.5441, -0.01875), (0.6398, -0.4275, -0.01875), (0.7109, -0.2945, -0.01875), (0.7547, -0.1501, -0.01875), (0.7695, -1.265e-08, -0.01875), (0.7547, 0.1501, -0.01875), (0.7109, 0.2945, -0.01875), (0.6398, 0.4275, -0.01875), (0.5441, 0.5441, -0.01875), (0.4275, 0.6398, -0.01875), (0.2945, 0.7109, -0.01875), (0.1501, 0.7547, -0.01875), (-0.1351, 0.6792, -0.02375), (4.303e-09, 0.6925, -0.02375), (-0.265, 0.6398, -0.02375), (-0.3848, 0.5758, -0.02375), (-0.4897, 0.4897, -0.02375), (-0.5758, 0.3848, -0.02375), (-0.6398, 0.265, -0.02375), (-0.6792, 0.1351, -0.02375), (-0.6925, -2.976e-08, -0.02375), (-0.6792, -0.1351, -0.02375), (-0.6398, -0.265, -0.02375), (-0.5758, -0.3848, -0.02375), (-0.4897, -0.4897, -0.02375), (-0.3848, -0.5758, -0.02375), (-0.265, -0.6398, -0.02375), (-0.1351, -0.6792, -0.02375), (4.303e-09, -0.6926, -0.02375), (0.1351, -0.6792, -0.02375), (0.265, -0.6398, -0.02375), (0.3848, -0.5758, -0.02375), (0.4897, -0.4897, -0.02375), (0.5758, -0.3848, -0.02375), (0.6398, -0.265, -0.02375), (0.6792, -0.1351, -0.02375), (0.6925, -2.976e-08, -0.02375), (0.6792, 0.1351, -0.02375), (0.6398, 0.265, -0.02375), (0.5758, 0.3848, -0.02375), (0.4897, 0.4897, -0.02375), (0.3848, 0.5758, -0.02375), (0.265, 0.6398, -0.02375), (0.1351, 0.6792, -0.02375), (-0.1148, 0.5774, -0.02375), (-1.422e-08, 0.5887, -0.02375), (-0.2253, 0.5439, -0.02375), (-0.327, 0.4895, -0.02375), (-0.4163, 0.4163, -0.02375), (-0.4895, 0.327, -0.02375), (-0.5439, 0.2253, -0.02375), (-0.5774, 0.1148, -0.02375), (-0.5887, -2.53e-08, -0.02375), (-0.5774, -0.1148, -0.02375), (-0.5439, -0.2253, -0.02375), (-0.4895, -0.327, -0.02375), (-0.4163, -0.4163, -0.02375), (-0.327, -0.4895, -0.02375), (-0.2253, -0.5439, -0.02375), (-0.1148, -0.5774, -0.02375), (-1.422e-08, -0.5887, -0.02375), (0.1148, -0.5774, -0.02375), (0.2253, -0.5439, -0.02375), (0.327, -0.4895, -0.02375), (0.4163, -0.4163, -0.02375), (0.4895, -0.327, -0.02375), (0.5439, -0.2253, -0.02375), (0.5774, -0.1148, -0.02375), (0.5887, -2.53e-08, -0.02375), (0.5774, 0.1148, -0.02375), (0.5439, 0.2253, -0.02375), (0.4895, 0.327, -0.02375), (0.4163, 0.4163, -0.02375), (0.327, 0.4895, -0.02375), (0.2253, 0.5439, -0.02375), (0.1148, 0.5774, -0.02375), (-0.2253, 0.5439, -0.01728), (-0.327, 0.4895, -0.01728), (-0.4163, 0.4163, -0.01728), (-0.4895, 0.327, -0.01728), (-0.5439, 0.2253, -0.01728), (-0.5774, 0.1148, -0.01728), (-0.5887, -2.53e-08, -0.01728), (-0.5774, -0.1148, -0.01728), (-0.5439, -0.2253, -0.01728), (-0.4895, -0.327, -0.01728), (-0.4163, -0.4163, -0.01728), (-0.327, -0.4895, -0.01728), (-0.2253, -0.5439, -0.01728), (0.2253, -0.5439, -0.01728), (0.327, -0.4895, -0.01728), (0.4163, -0.4163, -0.01728), (0.4895, -0.327, -0.01728), (0.5439, -0.2253, -0.01728), (0.5774, -0.1148, -0.01728), (0.5887, -2.53e-08, -0.01728), (0.5774, 0.1148, -0.01728), (0.5439, 0.2253, -0.01728), (0.4895, 0.327, -0.01728), (0.4163, 0.4163, -0.01728), (0.327, 0.4895, -0.01728), (0.2253, 0.5439, -0.01728)], [], [(11, 10, 42, 43), (46, 45, 77, 78), (25, 24, 56, 57), (12, 11, 43, 44), (26, 25, 57, 58), (13, 12, 44, 45), (27, 26, 58, 59), (14, 13, 45, 46), (0, 1, 33, 32), (28, 27, 59, 60), (15, 14, 46, 47), (2, 0, 32, 34), (29, 28, 60, 61), (16, 15, 47, 48), (3, 2, 34, 35), (30, 29, 61, 62), (17, 16, 48, 49), (4, 3, 35, 36), (31, 30, 62, 63), (18, 17, 49, 50), (5, 4, 36, 37), (1, 31, 63, 33), (19, 18, 50, 51), (6, 5, 37, 38), (20, 19, 51, 52), (7, 6, 38, 39), (21, 20, 52, 53), (8, 7, 39, 40), (22, 21, 53, 54), (9, 8, 40, 41), (23, 22, 54, 55), (10, 9, 41, 42), (24, 23, 55, 56), (84, 83, 115, 116), (32, 33, 65, 64), (60, 59, 91, 92), (47, 46, 78, 79), (34, 32, 64, 66), (61, 60, 92, 93), (48, 47, 79, 80), (35, 34, 66, 67), (62, 61, 93, 94), (49, 48, 80, 81), (36, 35, 67, 68), (63, 62, 94, 95), (50, 49, 81, 82), (37, 36, 68, 69), (33, 63, 95, 65), (51, 50, 82, 83), (38, 37, 69, 70), (52, 51, 83, 84), (39, 38, 70, 71), (53, 52, 84, 85), (40, 39, 71, 72), (54, 53, 85, 86), (41, 40, 72, 73), (55, 54, 86, 87), (42, 41, 73, 74), (56, 55, 87, 88), (43, 42, 74, 75), (57, 56, 88, 89), (44, 43, 75, 76), (58, 57, 89, 90), (45, 44, 76, 77), (59, 58, 90, 91), (119, 118, 145, 146), (71, 70, 102, 103), (85, 84, 116, 117), (72, 71, 103, 104), (86, 85, 117, 118), (73, 72, 104, 105), (87, 86, 118, 119), (74, 73, 105, 106), (88, 87, 119, 120), (75, 74, 106, 107), (89, 88, 120, 121), (76, 75, 107, 108), (90, 89, 121, 122), (77, 76, 108, 109), (91, 90, 122, 123), (78, 77, 109, 110), (64, 65, 97, 96), (92, 91, 123, 124), (79, 78, 110, 111), (66, 64, 96, 98), (93, 92, 124, 125), (80, 79, 111, 112), (67, 66, 98, 99), (94, 93, 125, 126), (81, 80, 112, 113), (68, 67, 99, 100), (95, 94, 126, 127), (82, 81, 113, 114), (69, 68, 100, 101), (65, 95, 127, 97), (83, 82, 114, 115), (70, 69, 101, 102), (128, 98, 110, 140), (106, 105, 135, 136), (120, 119, 146, 147), (107, 106, 136, 137), (121, 120, 147, 148), (108, 107, 137, 138), (122, 121, 148, 149), (109, 108, 138, 139), (123, 122, 149, 150), (110, 109, 139, 140), (113, 112, 97, 127), (124, 123, 150, 151), (137, 136, 132, 131), (114, 113, 127, 126), (125, 124, 151, 152), (137, 131, 130, 138), (99, 98, 128, 129), (126, 125, 152, 153), (130, 129, 139, 138), (100, 99, 129, 130), (98, 96, 111, 110), (129, 128, 140, 139), (101, 100, 130, 131), (96, 97, 112, 111), (115, 114, 141, 142), (102, 101, 131, 132), (116, 115, 142, 143), (103, 102, 132, 133), (117, 116, 143, 144), (104, 103, 133, 134), (118, 117, 144, 145), (105, 104, 134, 135), (141, 114, 126, 153), (136, 135, 133, 132), (134, 133, 135), (152, 142, 141, 153), (152, 151, 143, 142), (150, 144, 143, 151), (150, 149, 145, 144), (148, 146, 145, 149), (146, 148, 147)])
_uv = me_circle_001.uv_layers.new(name='UVMap')
_uv.uv.foreach_set('vector', [0.0, 0.0, 0.0, 0.0, 0.0, 0.0, 0.0, 0.0, 0.0, 0.0, 0.0, 0.0, 0.0, 0.0, 0.0, 0.0, 0.0, 0.0, 0.0, 0.0, 0.0, 0.0, 0.0, 0.0, 0.0, 0.0, 0.0, 0.0, 0.0, 0.0, 0.0, 0.0, 0.0, 0.0, 0.0, 0.0, 0.0, 0.0, 0.0, 0.0, 0.0, 0.0, 0.0, 0.0, 0.0, 0.0, 0.0, 0.0, 0.0, 0.0, 0.0, 0.0, 0.0, 0.0, 0.0, 0.0, 0.0, 0.0, 0.0, 0.0, 0.0, 0.0, 0.0, 0.0, 0.0, 0.0, 0.0, 0.0, 0.0, 0.0, 0.0, 0.0, 0.0, 0.0, 0.0, 0.0, 0.0, 0.0, 0.0, 0.0, 0.0, 0.0, 0.0, 0.0, 0.0, 0.0, 0.0, 0.0, 0.0, 0.0, 0.0, 0.0, 0.0, 0.0, 0.0, 0.0, 0.0, 0.0, 0.0, 0.0, 0.0, 0.0, 0.0, 0.0, 0.0, 0.0, 0.0, 0.0, 0.0, 0.0, 0.0, 0.0, 0.0, 0.0, 0.0, 0.0, 0.0, 0.0, 0.0, 0.0, 0.0, 0.0, 0.0, 0.0, 0.0, 0.0, 0.0, 0.0, 0.0, 0.0, 0.0, 0.0, 0.0, 0.0, 0.0, 0.0, 0.0, 0.0, 0.0, 0.0, 0.0, 0.0, 0.0, 0.0, 0.0, 0.0, 0.0, 0.0, 0.0, 0.0, 0.0, 0.0, 0.0, 0.0, 0.0, 0.0, 0.0, 0.0, 0.0, 0.0, 0.0, 0.0, 0.0, 0.0, 0.0, 0.0, 0.0, 0.0, 0.0, 0.0, 0.0, 0.0, 0.0, 0.0, 0.0, 0.0, 0.0, 0.0, 0.0, 0.0, 0.0, 0.0, 0.0, 0.0, 0.0, 0.0, 0.0, 0.0, 0.0, 0.0, 0.0, 0.0, 0.0, 0.0, 0.0, 0.0, 0.0, 0.0, 0.0, 0.0, 0.0, 0.0, 0.0, 0.0, 0.0, 0.0, 0.0, 0.0, 0.0, 0.0, 0.0, 0.0, 0.0, 0.0, 0.0, 0.0, 0.0, 0.0, 0.0, 0.0, 0.0, 0.0, 0.0, 0.0, 0.0, 0.0, 0.0, 0.0, 0.0, 0.0, 0.0, 0.0, 0.0, 0.0, 0.0, 0.0, 0.0, 0.0, 0.0, 0.0, 0.0, 0.0, 0.0, 0.0, 0.0, 0.0, 0.0, 0.0, 0.0, 0.0, 0.0, 0.0, 0.0, 0.0, 0.0, 0.0, 0.0, 0.0, 0.0, 0.0, 0.0, 0.0, 0.0, 0.0, 0.0, 0.0, 0.0, 0.0, 0.0, 0.0, 0.0, 0.0, 0.0, 0.0, 0.0, 0.0, 0.0, 0.0, 0.0, 0.0, 0.0, 0.0, 0.0, 0.0, 0.0, 0.0, 0.0, 0.0, 0.0, 0.0, 0.0, 0.0, 0.0, 0.0, 0.0, 0.0, 0.0, 0.0, 0.0, 0.0, 0.0, 0.0, 0.0, 0.0, 0.0, 0.0, 0.0, 0.0, 0.0, 0.0, 0.0, 0.0, 0.0, 0.0, 0.0, 0.0, 0.0, 0.0, 0.0, 0.0, 0.0, 0.0, 0.0, 0.0, 0.0, 0.0, 0.0, 0.0, 0.0, 0.0, 0.0, 0.0, 0.0, 0.0, 0.0, 0.0, 0.0, 0.0, 0.0, 0.0, 0.0, 0.0, 0.0, 0.0, 0.0, 0.0, 0.0, 0.0, 0.0, 0.0, 0.0, 0.0, 0.0, 0.0, 0.0, 0.0, 0.0, 0.0, 0.0, 0.0, 0.0, 0.0, 0.0, 0.0, 0.0, 0.0, 0.0, 0.0, 0.0, 0.0, 0.0, 0.0, 0.0, 0.0, 0.0, 0.0, 0.0, 0.0, 0.0, 0.0, 0.0, 0.0, 0.0, 0.0, 0.0, 0.0, 0.0, 0.0, 0.0, 0.0, 0.0, 0.0, 0.0, 0.0, 0.0, 0.0, 0.0, 0.0, 0.0, 0.0, 0.0, 0.0, 0.0, 0.0, 0.0, 0.0, 0.0, 0.0, 0.0, 0.0, 0.0, 0.0, 0.0, 0.0, 0.0, 0.0, 0.0, 0.0, 0.0, 0.0, 0.0, 0.0, 0.0, 0.0, 0.0, 0.0, 0.0, 0.0, 0.0, 0.0, 0.0, 0.0, 0.0, 0.0, 0.0, 0.0, 0.0, 0.0, 0.0, 0.0, 0.0, 0.0, 0.0, 0.0, 0.0, 0.0, 0.0, 0.0, 0.0, 0.0, 0.0, 0.0, 0.0, 0.0, 0.0, 0.0, 0.0, 0.0, 0.0, 0.0, 0.0, 0.0, 0.0, 0.0, 0.0, 0.0, 0.0, 0.0, 0.0, 0.0, 0.0, 0.0, 0.0, 0.0, 0.0, 0.0, 0.0, 0.0, 0.0, 0.0, 0.0, 0.0, 0.0, 0.0, 0.0, 0.0, 0.0, 0.0, 0.0, 0.0, 0.0, 0.0, 0.0, 0.0, 0.0, 0.0, 0.0, 0.0, 0.0, 0.0, 0.0, 0.0, 0.0, 0.0, 0.0, 0.0, 0.0, 0.0, 0.0, 0.0, 0.0, 0.0, 0.0, 0.0, 0.0, 0.0, 0.0, 0.0, 0.0, 0.0, 0.0, 0.0, 0.0, 0.0, 0.0, 0.0, 0.0, 0.0, 0.0, 0.0, 0.0, 0.0, 0.0, 0.0, 0.0, 0.0, 0.0, 0.0, 0.0, 0.0, 0.0, 0.0, 0.0, 0.0, 0.0, 0.0, 0.0, 0.0, 0.0, 0.0, 0.0, 0.0, 0.0, 0.0, 0.0, 0.0, 0.0, 0.0, 0.0, 0.0, 0.0, 0.0, 0.0, 0.0, 0.0, 0.0, 0.0, 0.0, 0.0, 0.0, 0.0, 0.0, 0.0, 0.0, 0.0, 0.0, 0.0, 0.0, 0.0, 0.0, 0.0, 0.0, 0.0, 0.0, 0.0, 0.0, 0.0, 0.0, 0.0, 0.0, 0.0, 0.0, 0.0, 0.0, 0.0, 0.0, 0.0, 0.0, 0.0, 0.0, 0.0, 0.0, 0.0, 0.0, 0.0, 0.0, 0.0, 0.0, 0.0, 0.0, 0.0, 0.0, 0.0, 0.0, 0.0, 0.0, 0.0, 0.0, 0.0, 0.0, 0.0, 0.0, 0.0, 0.0, 0.0, 0.0, 0.0, 0.0, 0.0, 0.0, 0.0, 0.0, 0.0, 0.0, 0.0, 0.0, 0.0, 0.0, 0.0, 0.0, 0.0, 0.0, 0.0, 0.0, 0.0, 0.0, 0.0, 0.0, 0.0, 0.0, 0.0, 0.0, 0.0, 0.0, 0.0, 0.0, 0.0, 0.0, 0.0, 0.0, 0.0, 0.0, 0.0, 0.0, 0.0, 0.0, 0.0, 0.0, 0.0, 0.0, 0.0, 0.0, 0.0, 0.0, 0.0, 0.0, 0.0, 0.0, 0.0, 0.0, 0.0, 0.0, 0.0, 0.0, 0.0, 0.0, 0.0, 0.0, 0.0, 0.0, 0.0, 0.0, 0.0, 0.0, 0.0, 0.0, 0.0, 0.0, 0.0, 0.0, 0.0, 0.0, 0.0, 0.0, 0.0, 0.0, 0.0, 0.0, 0.0, 0.0, 0.0, 0.0, 0.0, 0.0, 0.0, 0.0, 0.0, 0.0, 0.0, 0.0, 0.0, 0.0, 0.0, 0.0, 0.0, 0.0, 0.0, 0.0, 0.0, 0.0, 0.0, 0.0, 0.0, 0.0, 0.0, 0.0, 0.0, 0.0, 0.0, 0.0, 0.0, 0.0, 0.0, 0.0, 0.0, 0.0, 0.0, 0.0, 0.0, 0.0, 0.0, 0.0, 0.0, 0.0, 0.0, 0.0, 0.0, 0.0, 0.0, 0.0, 0.0, 0.0, 0.0, 0.0, 0.0, 0.0, 0.0, 0.0, 0.0, 0.0, 0.0, 0.0, 0.0, 0.0, 0.0, 0.0, 0.0, 0.0, 0.0, 0.0, 0.0, 0.0, 0.0, 0.0, 0.0, 0.0, 0.0, 0.0, 0.0, 0.0, 0.0, 0.0, 0.0, 0.0, 0.0, 0.0, 0.0, 0.0, 0.0, 0.0, 0.0, 0.0, 0.0, 0.0, 0.0, 0.0, 0.0, 0.0, 0.0, 0.0, 0.0, 0.0, 0.0, 0.0, 0.0, 0.0, 0.0, 0.0, 0.0, 0.0, 0.0, 0.0, 0.0, 0.0, 0.0, 0.0, 0.0, 0.0, 0.0, 0.0, 0.0, 0.0, 0.0, 0.0, 0.0, 0.0, 0.0, 0.0, 0.0, 0.0, 0.0, 0.0, 0.0, 0.0, 0.0, 0.0, 0.0, 0.0, 0.0, 0.0, 0.0, 0.0, 0.0, 0.0, 0.0, 0.0, 0.0, 0.0, 0.0, 0.0, 0.0, 0.0, 0.0, 0.0, 0.0, 0.0, 0.0, 0.0, 0.0, 0.0, 0.0, 0.0, 0.0, 0.0, 0.0, 0.0, 0.0, 0.0, 0.0, 0.0, 0.0, 0.0, 0.0, 0.0, 0.0, 0.0, 0.0, 0.0, 0.0, 0.0, 0.0, 0.0, 0.0, 0.0, 0.0, 0.0, 0.0, 0.0, 0.0, 0.0, 0.0, 0.0, 0.0, 0.0, 0.0, 0.0, 0.0, 0.0, 0.0, 0.0, 0.0, 0.0, 0.0, 0.0, 0.0, 0.0, 0.0, 0.0, 0.0, 0.0, 0.0, 0.0, 0.0, 0.0, 0.0, 0.0, 0.0, 0.0, 0.0, 0.0, 0.0, 0.0, 0.0, 0.0, 0.0, 0.0, 0.0, 0.0, 0.0, 0.0, 0.0, 0.0, 0.0, 0.0, 0.0, 0.0, 0.0, 0.0, 0.0, 0.0, 0.0, 0.0, 0.0, 0.0, 0.0, 0.0, 0.0, 0.0, 0.0, 0.0, 0.0, 0.0, 0.0, 0.0, 0.0, 0.0, 0.0, 0.0, 0.0, 0.0, 0.0, 0.0, 0.0, 0.0, 0.0, 0.0, 0.0, 0.0, 0.0, 0.0, 0.0, 0.0, 0.0, 0.0, 0.0, 0.0, 0.0, 0.0, 0.0, 0.0, 0.0, 0.0, 0.0, 0.0, 0.0, 0.0, 0.0, 0.0, 0.0, 0.0, 0.0, 0.0, 0.0, 0.0, 0.0, 0.0, 0.0, 0.0, 0.0, 0.0, 0.0, 0.0, 0.0, 0.0, 0.0, 0.0, 0.0, 0.0, 0.0, 0.0, 0.0, 0.0, 0.0, 0.0, 0.0, 0.0, 0.0, 0.0, 0.0, 0.0, 0.0, 0.0, 0.0, 0.0, 0.0, 0.0, 0.0, 0.0, 0.0, 0.0, 0.0, 0.0, 0.0, 0.0, 0.0, 0.0, 0.0, 0.0, 0.0, 0.0, 0.0, 0.0, 0.0, 0.0, 0.0, 0.0, 0.0, 0.0, 0.0, 0.0, 0.0, 0.0, 0.0, 0.0, 0.0, 0.0, 0.0, 0.0, 0.0, 0.0, 0.0, 0.0, 0.0, 0.0, 0.0, 0.0, 0.0, 0.0, 0.0, 0.0, 0.0, 0.0, 0.0, 0.0, 0.0, 0.0, 0.0, 0.0, 0.0, 0.0, 0.0, 0.0, 0.0, 0.0, 0.0, 0.0, 0.0, 0.0, 0.0, 0.0])
me_circle_001.update()
me_1 = bpy.data.meshes.new('1')
me_1.from_pydata([(-0.005915, 0.002273, -0.005668), (-0.005915, 0.002273, 0.0), (-0.005915, 0.002273, 0.005668), (0.0, 0.002273, -0.005668), (0.0, 0.002273, 0.005668), (0.005915, 0.002273, -0.005668), (0.005915, 0.002273, 0.0), (0.005915, 0.002273, 0.005668), (-0.005915, -0.001545, -0.005668), (-0.005915, -0.001545, 0.0), (-0.005915, -0.001545, 0.005668), (0.0, -0.001545, -0.005668), (0.0, -0.001545, 0.0), (0.0, -0.001545, 0.005668), (0.005915, -0.001545, -0.005668), (0.005915, -0.001545, 0.0), (0.005915, -0.001545, 0.005668)], [], [(4, 2, 10, 13), (0, 3, 11, 8), (2, 1, 9, 10), (11, 14, 15, 12), (12, 15, 16, 13), (8, 11, 12, 9), (9, 12, 13, 10), (3, 5, 14, 11), (7, 4, 13, 16), (5, 6, 15, 14), (6, 7, 16, 15), (1, 0, 8, 9)])
_uv = me_1.uv_layers.new(name='UVMap')
_uv.uv.foreach_set('vector', [0.0, 0.0, 0.0, 0.0, 0.0, 0.0, 0.0, 0.0, 0.0, 0.0, 0.0, 0.0, 0.0, 0.0, 0.0, 0.0, 0.0, 0.0, 0.0, 0.0, 0.0, 0.0, 0.0, 0.0, 0.0, 0.0, 0.0, 0.0, 0.0, 0.0, 0.0, 0.0, 0.0, 0.0, 0.0, 0.0, 0.0, 0.0, 0.0, 0.0, 0.0, 0.0, 0.0, 0.0, 0.0, 0.0, 0.0, 0.0, 0.0, 0.0, 0.0, 0.0, 0.0, 0.0, 0.0, 0.0, 0.0, 0.0, 0.0, 0.0, 0.0, 0.0, 0.0, 0.0, 0.0, 0.0, 0.0, 0.0, 0.0, 0.0, 0.0, 0.0, 0.0, 0.0, 0.0, 0.0, 0.0, 0.0, 0.0, 0.0, 0.0, 0.0, 0.0, 0.0, 0.0, 0.0, 0.0, 0.0, 0.0, 0.0, 0.0, 0.0, 0.0, 0.0, 0.0, 0.0])
me_1.update()
me_2 = bpy.data.meshes.new('2')
me_2.from_pydata([(-0.005915, 0.002273, -0.005668), (-0.005915, 0.002273, 0.0), (-0.005915, 0.002273, 0.005668), (-7.451e-09, 0.002273, -0.005668), (7.451e-09, 0.002273, 0.005668), (0.005915, 0.002273, -0.005668), (0.005915, 0.002273, 0.0), (0.005915, 0.002273, 0.005668), (-0.005915, -0.001545, -0.005668), (-0.005915, -0.001545, 0.0), (-0.005915, -0.001545, 0.005668), (-7.451e-09, -0.001545, -0.005668), (0.0, -0.001545, 0.0), (7.451e-09, -0.001545, 0.005668), (0.005915, -0.001545, -0.005668), (0.005915, -0.001545, 0.0), (0.005915, -0.001545, 0.005668)], [], [(7, 4, 13, 16), (3, 5, 14, 11), (2, 1, 9, 10), (1, 0, 8, 9), (11, 14, 15, 12), (12, 15, 16, 13), (8, 11, 12, 9), (9, 12, 13, 10), (5, 6, 15, 14), (0, 3, 11, 8), (6, 7, 16, 15), (4, 2, 10, 13)])
_uv = me_2.uv_layers.new(name='UVMap')
_uv.uv.foreach_set('vector', [0.0, 0.0, 0.0, 0.0, 0.0, 0.0, 0.0, 0.0, 0.0, 0.0, 0.0, 0.0, 0.0, 0.0, 0.0, 0.0, 0.0, 0.0, 0.0, 0.0, 0.0, 0.0, 0.0, 0.0, 0.0, 0.0, 0.0, 0.0, 0.0, 0.0, 0.0, 0.0, 0.0, 0.0, 0.0, 0.0, 0.0, 0.0, 0.0, 0.0, 0.0, 0.0, 0.0, 0.0, 0.0, 0.0, 0.0, 0.0, 0.0, 0.0, 0.0, 0.0, 0.0, 0.0, 0.0, 0.0, 0.0, 0.0, 0.0, 0.0, 0.0, 0.0, 0.0, 0.0, 0.0, 0.0, 0.0, 0.0, 0.0, 0.0, 0.0, 0.0, 0.0, 0.0, 0.0, 0.0, 0.0, 0.0, 0.0, 0.0, 0.0, 0.0, 0.0, 0.0, 0.0, 0.0, 0.0, 0.0, 0.0, 0.0, 0.0, 0.0, 0.0, 0.0, 0.0, 0.0])
me_2.update()
me_3 = bpy.data.meshes.new('3')
me_3.from_pydata([(-0.005915, 0.002273, -0.005668), (-0.005915, 0.002273, 0.0), (-0.005915, 0.002273, 0.005668), (0.0, 0.002273, -0.005668), (7.451e-09, 0.002273, 0.005668), (0.005915, 0.002273, -0.005668), (0.005915, 0.002273, 0.0), (0.005915, 0.002273, 0.005668), (-0.005915, -0.001545, -0.005668), (-0.005915, -0.001545, 0.0), (-0.005915, -0.001545, 0.005668), (0.0, -0.001545, -0.005668), (0.0, -0.001545, 0.0), (7.451e-09, -0.001545, 0.005668), (0.005915, -0.001545, -0.005668), (0.005915, -0.001545, 0.0), (0.005915, -0.001545, 0.005668)], [], [(7, 4, 13, 16), (3, 5, 14, 11), (2, 1, 9, 10), (1, 0, 8, 9), (6, 7, 16, 15), (5, 6, 15, 14), (11, 14, 15, 12), (12, 15, 16, 13), (8, 11, 12, 9), (9, 12, 13, 10), (0, 3, 11, 8), (4, 2, 10, 13)])
_uv = me_3.uv_layers.new(name='UVMap')
_uv.uv.foreach_set('vector', [0.0, 0.0, 0.0, 0.0, 0.0, 0.0, 0.0, 0.0, 0.0, 0.0, 0.0, 0.0, 0.0, 0.0, 0.0, 0.0, 0.0, 0.0, 0.0, 0.0, 0.0, 0.0, 0.0, 0.0, 0.0, 0.0, 0.0, 0.0, 0.0, 0.0, 0.0, 0.0, 0.0, 0.0, 0.0, 0.0, 0.0, 0.0, 0.0, 0.0, 0.0, 0.0, 0.0, 0.0, 0.0, 0.0, 0.0, 0.0, 0.0, 0.0, 0.0, 0.0, 0.0, 0.0, 0.0, 0.0, 0.0, 0.0, 0.0, 0.0, 0.0, 0.0, 0.0, 0.0, 0.0, 0.0, 0.0, 0.0, 0.0, 0.0, 0.0, 0.0, 0.0, 0.0, 0.0, 0.0, 0.0, 0.0, 0.0, 0.0, 0.0, 0.0, 0.0, 0.0, 0.0, 0.0, 0.0, 0.0, 0.0, 0.0, 0.0, 0.0, 0.0, 0.0, 0.0, 0.0])
me_3.update()
me_4 = bpy.data.meshes.new('4')
me_4.from_pydata([(-0.005915, 0.002273, -0.005668), (-0.005915, 0.002273, 0.0), (-0.005915, 0.002273, 0.005668), (0.0, 0.002273, -0.005668), (0.0, 0.002273, 0.005668), (0.005915, 0.002273, -0.005668), (0.005915, 0.002273, 0.0), (0.005915, 0.002273, 0.005668), (-0.005915, -0.001545, -0.005668), (-0.005915, -0.001545, 0.0), (-0.005915, -0.001545, 0.005668), (0.0, -0.001545, -0.005668), (0.0, -0.001545, 0.0), (0.0, -0.001545, 0.005668), (0.005915, -0.001545, -0.005668), (0.005915, -0.001545, 0.0), (0.005915, -0.001545, 0.005668)], [], [(7, 4, 13, 16), (3, 5, 14, 11), (4, 2, 10, 13), (11, 14, 15, 12), (12, 15, 16, 13), (8, 11, 12, 9), (9, 12, 13, 10), (5, 6, 15, 14), (6, 7, 16, 15), (1, 0, 8, 9), (2, 1, 9, 10), (0, 3, 11, 8)])
_uv = me_4.uv_layers.new(name='UVMap')
_uv.uv.foreach_set('vector', [0.0, 0.0, 0.0, 0.0, 0.0, 0.0, 0.0, 0.0, 0.0, 0.0, 0.0, 0.0, 0.0, 0.0, 0.0, 0.0, 0.0, 0.0, 0.0, 0.0, 0.0, 0.0, 0.0, 0.0, 0.0, 0.0, 0.0, 0.0, 0.0, 0.0, 0.0, 0.0, 0.0, 0.0, 0.0, 0.0, 0.0, 0.0, 0.0, 0.0, 0.0, 0.0, 0.0, 0.0, 0.0, 0.0, 0.0, 0.0, 0.0, 0.0, 0.0, 0.0, 0.0, 0.0, 0.0, 0.0, 0.0, 0.0, 0.0, 0.0, 0.0, 0.0, 0.0, 0.0, 0.0, 0.0, 0.0, 0.0, 0.0, 0.0, 0.0, 0.0, 0.0, 0.0, 0.0, 0.0, 0.0, 0.0, 0.0, 0.0, 0.0, 0.0, 0.0, 0.0, 0.0, 0.0, 0.0, 0.0, 0.0, 0.0, 0.0, 0.0, 0.0, 0.0, 0.0, 0.0])
me_4.update()
me_5 = bpy.data.meshes.new('5')
me_5.from_pydata([(-0.005915, 0.002273, -0.005668), (-0.005915, 0.002273, 0.0), (-0.005915, 0.002273, 0.005668), (0.0, 0.002273, -0.005668), (0.0, 0.002273, 0.005668), (0.005915, 0.002273, -0.005668), (0.005915, 0.002273, 0.0), (0.005915, 0.002273, 0.005668), (-0.005915, -0.001545, -0.005668), (-0.005915, -0.001545, 0.0), (-0.005915, -0.001545, 0.005668), (0.0, -0.001545, -0.005668), (0.0, -0.001545, 0.0), (0.0, -0.001545, 0.005668), (0.005915, -0.001545, -0.005668), (0.005915, -0.001545, 0.0), (0.005915, -0.001545, 0.005668)], [], [(7, 4, 13, 16), (3, 5, 14, 11), (2, 1, 9, 10), (1, 0, 8, 9), (11, 14, 15, 12), (12, 15, 16, 13), (8, 11, 12, 9), (9, 12, 13, 10), (5, 6, 15, 14), (0, 3, 11, 8), (6, 7, 16, 15), (4, 2, 10, 13)])
_uv = me_5.uv_layers.new(name='UVMap')
_uv.uv.foreach_set('vector', [0.0, 0.0, 0.0, 0.0, 0.0, 0.0, 0.0, 0.0, 0.0, 0.0, 0.0, 0.0, 0.0, 0.0, 0.0, 0.0, 0.0, 0.0, 0.0, 0.0, 0.0, 0.0, 0.0, 0.0, 0.0, 0.0, 0.0, 0.0, 0.0, 0.0, 0.0, 0.0, 0.0, 0.0, 0.0, 0.0, 0.0, 0.0, 0.0, 0.0, 0.0, 0.0, 0.0, 0.0, 0.0, 0.0, 0.0, 0.0, 0.0, 0.0, 0.0, 0.0, 0.0, 0.0, 0.0, 0.0, 0.0, 0.0, 0.0, 0.0, 0.0, 0.0, 0.0, 0.0, 0.0, 0.0, 0.0, 0.0, 0.0, 0.0, 0.0, 0.0, 0.0, 0.0, 0.0, 0.0, 0.0, 0.0, 0.0, 0.0, 0.0, 0.0, 0.0, 0.0, 0.0, 0.0, 0.0, 0.0, 0.0, 0.0, 0.0, 0.0, 0.0, 0.0, 0.0, 0.0])
me_5.update()
me_6 = bpy.data.meshes.new('6')
me_6.from_pydata([(-0.005915, 0.002273, -0.005668), (-0.005915, 0.002273, 0.0), (-0.005915, 0.002273, 0.005668), (0.0, 0.002273, -0.005668), (0.0, 0.002273, 0.005668), (0.005915, 0.002273, -0.005668), (0.005915, 0.002273, 0.0), (0.005915, 0.002273, 0.005668), (-0.005915, -0.001545, -0.005668), (-0.005915, -0.001545, 0.0), (-0.005915, -0.001545, 0.005668), (0.0, -0.001545, -0.005668), (0.0, -0.001545, 0.0), (0.0, -0.001545, 0.005668), (0.005915, -0.001545, -0.005668), (0.005915, -0.001545, 0.0), (0.005915, -0.001545, 0.005668)], [], [(7, 4, 13, 16), (3, 5, 14, 11), (2, 1, 9, 10), (1, 0, 8, 9), (11, 14, 15, 12), (12, 15, 16, 13), (8, 11, 12, 9), (9, 12, 13, 10), (0, 3, 11, 8), (4, 2, 10, 13), (5, 6, 15, 14), (6, 7, 16, 15)])
_uv = me_6.uv_layers.new(name='UVMap')
_uv.uv.foreach_set('vector', [0.0, 0.0, 0.0, 0.0, 0.0, 0.0, 0.0, 0.0, 0.0, 0.0, 0.0, 0.0, 0.0, 0.0, 0.0, 0.0, 0.0, 0.0, 0.0, 0.0, 0.0, 0.0, 0.0, 0.0, 0.0, 0.0, 0.0, 0.0, 0.0, 0.0, 0.0, 0.0, 0.0, 0.0, 0.0, 0.0, 0.0, 0.0, 0.0, 0.0, 0.0, 0.0, 0.0, 0.0, 0.0, 0.0, 0.0, 0.0, 0.0, 0.0, 0.0, 0.0, 0.0, 0.0, 0.0, 0.0, 0.0, 0.0, 0.0, 0.0, 0.0, 0.0, 0.0, 0.0, 0.0, 0.0, 0.0, 0.0, 0.0, 0.0, 0.0, 0.0, 0.0, 0.0, 0.0, 0.0, 0.0, 0.0, 0.0, 0.0, 0.0, 0.0, 0.0, 0.0, 0.0, 0.0, 0.0, 0.0, 0.0, 0.0, 0.0, 0.0, 0.0, 0.0, 0.0, 0.0])
me_6.update()
me_7 = bpy.data.meshes.new('7')
me_7.from_pydata([(-0.005915, 0.002273, -0.005668), (-0.005915, 0.002273, 0.0), (-0.005915, 0.002273, 0.005668), (0.0, 0.002273, -0.005668), (0.0, 0.002273, 0.005668), (0.005915, 0.002273, -0.005668), (0.005915, 0.002273, 0.0), (0.005915, 0.002273, 0.005668), (-0.005915, -0.001545, -0.005668), (-0.005915, -0.001545, 0.0), (-0.005915, -0.001545, 0.005668), (0.0, -0.001545, -0.005668), (0.0, -0.001545, 0.0), (0.0, -0.001545, 0.005668), (0.005915, -0.001545, -0.005668), (0.005915, -0.001545, 0.0), (0.005915, -0.001545, 0.005668)], [], [(6, 7, 16, 15), (5, 6, 15, 14), (7, 4, 13, 16), (3, 5, 14, 11), (11, 14, 15, 12), (12, 15, 16, 13), (8, 11, 12, 9), (9, 12, 13, 10), (1, 0, 8, 9), (2, 1, 9, 10), (0, 3, 11, 8), (4, 2, 10, 13)])
_uv = me_7.uv_layers.new(name='UVMap')
_uv.uv.foreach_set('vector', [0.0, 0.0, 0.0, 0.0, 0.0, 0.0, 0.0, 0.0, 0.0, 0.0, 0.0, 0.0, 0.0, 0.0, 0.0, 0.0, 0.0, 0.0, 0.0, 0.0, 0.0, 0.0, 0.0, 0.0, 0.0, 0.0, 0.0, 0.0, 0.0, 0.0, 0.0, 0.0, 0.0, 0.0, 0.0, 0.0, 0.0, 0.0, 0.0, 0.0, 0.0, 0.0, 0.0, 0.0, 0.0, 0.0, 0.0, 0.0, 0.0, 0.0, 0.0, 0.0, 0.0, 0.0, 0.0, 0.0, 0.0, 0.0, 0.0, 0.0, 0.0, 0.0, 0.0, 0.0, 0.0, 0.0, 0.0, 0.0, 0.0, 0.0, 0.0, 0.0, 0.0, 0.0, 0.0, 0.0, 0.0, 0.0, 0.0, 0.0, 0.0, 0.0, 0.0, 0.0, 0.0, 0.0, 0.0, 0.0, 0.0, 0.0, 0.0, 0.0, 0.0, 0.0, 0.0, 0.0])
me_7.update()
me_8 = bpy.data.meshes.new('8')
me_8.from_pydata([(-0.005915, 0.002273, -0.005668), (-0.005915, 0.002273, -3.725e-09), (-0.005915, 0.002273, 0.005668), (0.0, 0.002273, -0.005668), (0.0, 0.002273, 0.005668), (0.005915, 0.002273, -0.005668), (0.005915, 0.002273, -3.725e-09), (0.005915, 0.002273, 0.005668), (-0.005915, -0.001545, -0.005668), (-0.005915, -0.001545, -3.725e-09), (-0.005915, -0.001545, 0.005668), (0.0, -0.001545, -0.005668), (0.0, -0.001545, -3.725e-09), (0.0, -0.001545, 0.005668), (0.005915, -0.001545, -0.005668), (0.005915, -0.001545, -3.725e-09), (0.005915, -0.001545, 0.005668)], [], [(7, 4, 13, 16), (3, 5, 14, 11), (11, 14, 15, 12), (12, 15, 16, 13), (8, 11, 12, 9), (9, 12, 13, 10), (5, 6, 15, 14), (0, 3, 11, 8), (6, 7, 16, 15), (4, 2, 10, 13), (1, 0, 8, 9), (2, 1, 9, 10)])
_uv = me_8.uv_layers.new(name='UVMap')
_uv.uv.foreach_set('vector', [0.0, 0.0, 0.0, 0.0, 0.0, 0.0, 0.0, 0.0, 0.0, 0.0, 0.0, 0.0, 0.0, 0.0, 0.0, 0.0, 0.0, 0.0, 0.0, 0.0, 0.0, 0.0, 0.0, 0.0, 0.0, 0.0, 0.0, 0.0, 0.0, 0.0, 0.0, 0.0, 0.0, 0.0, 0.0, 0.0, 0.0, 0.0, 0.0, 0.0, 0.0, 0.0, 0.0, 0.0, 0.0, 0.0, 0.0, 0.0, 0.0, 0.0, 0.0, 0.0, 0.0, 0.0, 0.0, 0.0, 0.0, 0.0, 0.0, 0.0, 0.0, 0.0, 0.0, 0.0, 0.0, 0.0, 0.0, 0.0, 0.0, 0.0, 0.0, 0.0, 0.0, 0.0, 0.0, 0.0, 0.0, 0.0, 0.0, 0.0, 0.0, 0.0, 0.0, 0.0, 0.0, 0.0, 0.0, 0.0, 0.0, 0.0, 0.0, 0.0, 0.0, 0.0, 0.0, 0.0])
me_8.update()
me_9 = bpy.data.meshes.new('9')
me_9.from_pydata([(-0.005915, 0.002273, -0.005668), (-0.005915, 0.002273, -3.725e-09), (-0.005915, 0.002273, 0.005668), (0.0, 0.002273, -0.005668), (0.0, 0.002273, 0.005668), (0.005915, 0.002273, -0.005668), (0.005915, 0.002273, -3.725e-09), (0.005915, 0.002273, 0.005668), (-0.005915, -0.001545, -0.005668), (-0.005915, -0.001545, -3.725e-09), (-0.005915, -0.001545, 0.005668), (0.0, -0.001545, -0.005668), (0.0, -0.001545, -3.725e-09), (0.0, -0.001545, 0.005668), (0.005915, -0.001545, -0.005668), (0.005915, -0.001545, -3.725e-09), (0.005915, -0.001545, 0.005668)], [], [(4, 2, 10, 13), (0, 3, 11, 8), (7, 4, 13, 16), (3, 5, 14, 11), (2, 1, 9, 10), (1, 0, 8, 9), (11, 14, 15, 12), (12, 15, 16, 13), (8, 11, 12, 9), (9, 12, 13, 10), (5, 6, 15, 14), (6, 7, 16, 15)])
_uv = me_9.uv_layers.new(name='UVMap')
_uv.uv.foreach_set('vector', [0.0, 0.0, 0.0, 0.0, 0.0, 0.0, 0.0, 0.0, 0.0, 0.0, 0.0, 0.0, 0.0, 0.0, 0.0, 0.0, 0.0, 0.0, 0.0, 0.0, 0.0, 0.0, 0.0, 0.0, 0.0, 0.0, 0.0, 0.0, 0.0, 0.0, 0.0, 0.0, 0.0, 0.0, 0.0, 0.0, 0.0, 0.0, 0.0, 0.0, 0.0, 0.0, 0.0, 0.0, 0.0, 0.0, 0.0, 0.0, 0.0, 0.0, 0.0, 0.0, 0.0, 0.0, 0.0, 0.0, 0.0, 0.0, 0.0, 0.0, 0.0, 0.0, 0.0, 0.0, 0.0, 0.0, 0.0, 0.0, 0.0, 0.0, 0.0, 0.0, 0.0, 0.0, 0.0, 0.0, 0.0, 0.0, 0.0, 0.0, 0.0, 0.0, 0.0, 0.0, 0.0, 0.0, 0.0, 0.0, 0.0, 0.0, 0.0, 0.0, 0.0, 0.0, 0.0, 0.0])
me_9.update()
me_0 = bpy.data.meshes.new('0')
me_0.from_pydata([(-0.005915, 0.002165, 0.005718), (0.0, 0.002165, 0.005718), (0.005915, 0.002165, 0.005718), (-0.005915, -0.001472, 0.0001163), (-0.005915, 0.002165, -0.005712), (-0.005915, 0.002165, 0.0001163), (0.0, 0.002165, -0.005712), (0.005915, 0.002165, -0.005712), (0.005915, 0.002165, 0.0001163), (-0.005915, -0.001472, 0.005718), (0.0, -0.001472, 0.0001163), (0.0, -0.001472, 0.005718), (0.005915, -0.001472, 0.0001163), (0.005915, -0.001472, 0.005718), (-0.005915, -0.001472, -0.005712), (0.0, -0.001472, -0.005712), (0.005915, -0.001472, -0.005712)], [], [(0, 5, 3, 9), (1, 0, 9, 11), (7, 8, 12, 16), (2, 1, 11, 13), (10, 12, 13, 11), (3, 10, 11, 9), (14, 15, 10, 3), (15, 16, 12, 10), (5, 4, 14, 3), (8, 2, 13, 12), (6, 7, 16, 15), (4, 6, 15, 14)])
_uv = me_0.uv_layers.new(name='UVMap')
_uv.uv.foreach_set('vector', [0.0, 0.0, 0.0, 0.0, 0.0, 0.0, 0.0, 0.0, 0.0, 0.0, 0.0, 0.0, 0.0, 0.0, 0.0, 0.0, 0.0, 0.0, 0.0, 0.0, 0.0, 0.0, 0.0, 0.0, 0.0, 0.0, 0.0, 0.0, 0.0, 0.0, 0.0, 0.0, 0.0, 0.0, 0.0, 0.0, 0.0, 0.0, 0.0, 0.0, 0.0, 0.0, 0.0, 0.0, 0.0, 0.0, 0.0, 0.0, 0.0, 0.0, 0.0, 0.0, 0.0, 0.0, 0.0, 0.0, 0.0, 0.0, 0.0, 0.0, 0.0, 0.0, 0.0, 0.0, 0.0, 0.0, 0.0, 0.0, 0.0, 0.0, 0.0, 0.0, 0.0, 0.0, 0.0, 0.0, 0.0, 0.0, 0.0, 0.0, 0.0, 0.0, 0.0, 0.0, 0.0, 0.0, 0.0, 0.0, 0.0, 0.0, 0.0, 0.0, 0.0, 0.0, 0.0, 0.0])
me_0.update()
me_body_002 = bpy.data.meshes.new('body.002')
me_body_002.from_pydata([(-5.574, 0.01526, -0.6303), (2.128, 0.01526, -0.6303), (-5.574, 0.01526, 0.7696), (2.128, 0.01526, 0.7696), (0.1762, 0.01526, -0.6303), (0.1762, 0.01526, 0.7696), (-0.1768, 0.01526, 0.7696), (-0.1768, 0.01526, -0.6303), (-5.574, 0.01526, 0.3155), (2.128, 0.01526, 0.3155), (0.1762, 0.01526, 0.3155), (-0.1768, 0.01526, 0.3155), (-5.574, 0.01526, -0.1768), (2.128, 0.01526, -0.1768), (0.1762, 0.01526, -0.1768), (-0.1768, 0.01526, -0.1768)], [], [(10, 9, 3, 5), (11, 10, 5, 6), (8, 11, 6, 2), (12, 15, 11, 8), (14, 13, 9, 10), (4, 1, 13, 14), (7, 4, 14, 15), (0, 7, 15, 12)])
_uv = me_body_002.uv_layers.new(name='UVMap')
_uv.uv.foreach_set('vector', [0.5, 0.6769, 1.0, 0.6769, 1.0, 1.0, 0.5, 1.0, 0.25, 0.6769, 0.5, 0.6769, 0.5, 1.0, 0.25, 1.0, 0.0, 0.6769, 0.25, 0.6769, 0.25, 1.0, 0.0, 1.0, 0.0, 0.3115, 0.25, 0.3115, 0.25, 0.6769, 0.0, 0.6769, 0.5, 0.3115, 1.0, 0.3115, 1.0, 0.6769, 0.5, 0.6769, 0.5, 0.0, 1.0, 0.0, 1.0, 0.3115, 0.5, 0.3115, 0.25, 0.0, 0.5, 0.0, 0.5, 0.3115, 0.25, 0.3115, 0.0, 0.0, 0.25, 0.0, 0.25, 0.3115, 0.0, 0.3115])
me_body_002.update()

# ---- objects
ob_safe = bpy.data.objects.new('safe', None)
ob_body = bpy.data.objects.new('body', me_body)
ob_door = bpy.data.objects.new('door', me_door)
ob_control_panel = bpy.data.objects.new('control_panel', me_control_panel)
ob_numpad = bpy.data.objects.new('numpad', me_numpad)
ob_handle_housing = bpy.data.objects.new('handle_housing', me_circle)
ob_handle = bpy.data.objects.new('handle', me_circle_001)
ob_1 = bpy.data.objects.new('1', me_1)
ob_2 = bpy.data.objects.new('2', me_2)
ob_3 = bpy.data.objects.new('3', me_3)
ob_4 = bpy.data.objects.new('4', me_4)
ob_5 = bpy.data.objects.new('5', me_5)
ob_6 = bpy.data.objects.new('6', me_6)
ob_7 = bpy.data.objects.new('7', me_7)
ob_8 = bpy.data.objects.new('8', me_8)
ob_9 = bpy.data.objects.new('9', me_9)
ob_0 = bpy.data.objects.new('0', me_0)
ob_wall = bpy.data.objects.new('wall', me_body_002)

# ---- transforms, parenting, visibility, modifiers, constraints
ob_safe.location = (0.0, 0.0, 0.0)
ob_body.parent = ob_safe
ob_body.location = (0.0, 0.0, 0.18)
ob_door.parent = ob_body
ob_door.location = (0.1511, 0.01, 0.06965)
ob_control_panel.parent = ob_door
ob_control_panel.matrix_parent_inverse = Matrix(((1.0, -0.0, 0.0, -0.1511), (-0.0, 1.0, -0.0, -0.025), (0.0, -0.0, 1.0, -0.06965), (-0.0, 0.0, -0.0, 1.0)))
ob_control_panel.location = (0.1372, 0.025, 0.04197)
ob_control_panel.scale = (1.1, 1.1, 1.1)
ob_numpad.parent = ob_control_panel
ob_numpad.matrix_parent_inverse = Matrix(((0.9091, -0.0, 0.0, -0.1247), (-0.0, 0.9091, -0.0, -0.02273), (0.0, -0.0, 0.9091, -0.03815), (-0.0, 0.0, -0.0, 1.0)))
ob_numpad.location = (0.1372, 0.025, 0.04197)
ob_numpad.scale = (1.1, 1.1, 1.1)
ob_handle_housing.parent = ob_control_panel
ob_handle_housing.matrix_parent_inverse = Matrix(((0.9091, -0.0, 0.0, -0.1247), (-0.0, 0.9091, -0.0, -0.02273), (0.0, -0.0, 0.9091, -0.03815), (-0.0, 0.0, -0.0, 1.0)))
ob_handle_housing.location = (-0.06036, 0.0085, 0.1107)
ob_handle_housing.rotation_euler = (-1.571, -0.0, 0.0)
ob_handle_housing.scale = (0.04, 0.04, 1.0)
ob_handle.parent = ob_control_panel
ob_handle.matrix_parent_inverse = Matrix(((0.9091, -0.0, 0.0, -0.1247), (-0.0, 0.9091, -0.0, -0.02273), (0.0, -0.0, 0.9091, -0.03815), (-0.0, 0.0, -0.0, 1.0)))
ob_handle.location = (-0.06036, 0.0085, 0.1107)
ob_handle.rotation_euler = (-1.571, -0.0, 0.0)
ob_handle.scale = (0.04, 0.04, 1.0)
ob_1.parent = ob_numpad
ob_1.matrix_parent_inverse = Matrix(((0.9091, -0.0, 0.0, -0.1247), (-0.0, 0.9091, -0.0, -0.02273), (0.0, -0.0, 0.9091, -0.03815), (-0.0, 0.0, -0.0, 1.0)))
ob_1.location = (0.009165, 0.0115, 0.134)
ob_1.scale = (1.1, 1.1, 1.1)
ob_2.parent = ob_numpad
ob_2.matrix_parent_inverse = Matrix(((0.9091, -0.0, 0.0, -0.1247), (-0.0, 0.9091, -0.0, -0.02273), (0.0, -0.0, 0.9091, -0.03815), (-0.0, 0.0, -0.0, 1.0)))
ob_2.location = (0.02569, 0.0115, 0.134)
ob_2.scale = (1.1, 1.1, 1.1)
ob_3.parent = ob_numpad
ob_3.matrix_parent_inverse = Matrix(((0.9091, -0.0, 0.0, -0.1247), (-0.0, 0.9091, -0.0, -0.02273), (0.0, -0.0, 0.9091, -0.03815), (-0.0, 0.0, -0.0, 1.0)))
ob_3.location = (0.04221, 0.0115, 0.134)
ob_3.scale = (1.1, 1.1, 1.1)
ob_4.parent = ob_numpad
ob_4.matrix_parent_inverse = Matrix(((0.9091, -0.0, 0.0, -0.1247), (-0.0, 0.9091, -0.0, -0.02273), (0.0, -0.0, 0.9091, -0.03815), (-0.0, 0.0, -0.0, 1.0)))
ob_4.location = (0.009165, 0.0115, 0.1183)
ob_4.scale = (1.1, 1.1, 1.1)
ob_5.parent = ob_numpad
ob_5.matrix_parent_inverse = Matrix(((0.9091, -0.0, 0.0, -0.1247), (-0.0, 0.9091, -0.0, -0.02273), (0.0, -0.0, 0.9091, -0.03815), (-0.0, 0.0, -0.0, 1.0)))
ob_5.location = (0.02569, 0.0115, 0.1183)
ob_5.scale = (1.1, 1.1, 1.1)
ob_6.parent = ob_numpad
ob_6.matrix_parent_inverse = Matrix(((0.9091, -0.0, 0.0, -0.1247), (-0.0, 0.9091, -0.0, -0.02273), (0.0, -0.0, 0.9091, -0.03815), (-0.0, 0.0, -0.0, 1.0)))
ob_6.location = (0.04221, 0.0115, 0.1183)
ob_6.scale = (1.1, 1.1, 1.1)
ob_7.parent = ob_numpad
ob_7.matrix_parent_inverse = Matrix(((0.9091, -0.0, 0.0, -0.1247), (-0.0, 0.9091, -0.0, -0.02273), (0.0, -0.0, 0.9091, -0.03815), (-0.0, 0.0, -0.0, 1.0)))
ob_7.location = (0.009165, 0.0115, 0.1026)
ob_7.scale = (1.1, 1.1, 1.1)
ob_8.parent = ob_numpad
ob_8.matrix_parent_inverse = Matrix(((0.9091, -0.0, 0.0, -0.1247), (-0.0, 0.9091, -0.0, -0.02273), (0.0, -0.0, 0.9091, -0.03815), (-0.0, 0.0, -0.0, 1.0)))
ob_8.location = (0.02569, 0.0115, 0.1026)
ob_8.scale = (1.1, 1.1, 1.1)
ob_9.parent = ob_numpad
ob_9.matrix_parent_inverse = Matrix(((0.9091, -0.0, 0.0, -0.1247), (-0.0, 0.9091, -0.0, -0.02273), (0.0, -0.0, 0.9091, -0.03815), (-0.0, 0.0, -0.0, 1.0)))
ob_9.location = (0.04221, 0.0115, 0.1026)
ob_9.scale = (1.1, 1.1, 1.1)
ob_0.parent = ob_numpad
ob_0.matrix_parent_inverse = Matrix(((0.9091, -0.0, 0.0, -0.1247), (-0.0, 0.9091, -0.0, -0.02273), (0.0, -0.0, 0.9091, -0.03815), (-0.0, 0.0, -0.0, 1.0)))
ob_0.location = (0.02569, 0.01162, 0.08662)
ob_0.scale = (1.1, 1.1, 1.1)
ob_wall.parent = ob_safe
ob_wall.location = (0.0, 0.0, 0.18)

# ---- collection membership
col_collection.objects.link(ob_safe)
col_collection.objects.link(ob_body)
col_collection.objects.link(ob_door)
col_collection.objects.link(ob_control_panel)
col_collection.objects.link(ob_numpad)
col_collection.objects.link(ob_handle_housing)
col_collection.objects.link(ob_handle)
col_collection.objects.link(ob_1)
col_collection.objects.link(ob_2)
col_collection.objects.link(ob_3)
col_collection.objects.link(ob_4)
col_collection.objects.link(ob_5)
col_collection.objects.link(ob_6)
col_collection.objects.link(ob_7)
col_collection.objects.link(ob_8)
col_collection.objects.link(ob_9)
col_collection.objects.link(ob_0)
col_collection.objects.link(ob_wall)

# ---- scene / render settings (as saved in the file)
scene.frame_start = 1; scene.frame_end = 250; scene.frame_set(1)
scene.render.engine = 'BLENDER_EEVEE_NEXT'
scene.cycles.sampling_pattern = 'TABULATED_SOBOL'
scene.cycles.use_light_tree = False
scene.view_settings.view_transform = 'Filmic'
bpy.context.view_layer.update()

# ---- added for rendering (the .blend has no active camera and no usable light): camera, sun
cam_auto = bpy.data.cameras.new('AutoCamera')
cam_auto.lens = 50.0
cam_auto.sensor_width = 36.0
cam_auto.clip_end = 1000.0
ob_auto_camera = bpy.data.objects.new('AutoCamera', cam_auto)
scene.collection.objects.link(ob_auto_camera)
ob_auto_camera.location = (5.53044, -8.52453, 6.05234)
ob_auto_camera.rotation_euler = (1.09748, -7.21219e-08, 0.694738)
scene.camera = ob_auto_camera
light_auto_sun = bpy.data.lights.new('AutoSun', 'SUN')
light_auto_sun.energy = 3.0
light_auto_sun.angle = 0.0523599
ob_auto_sun = bpy.data.objects.new('AutoSun', light_auto_sun)
scene.collection.objects.link(ob_auto_sun)
ob_auto_sun.rotation_euler = (0.872665, 0.174533, 0.523599)
bpy.context.view_layer.update()
